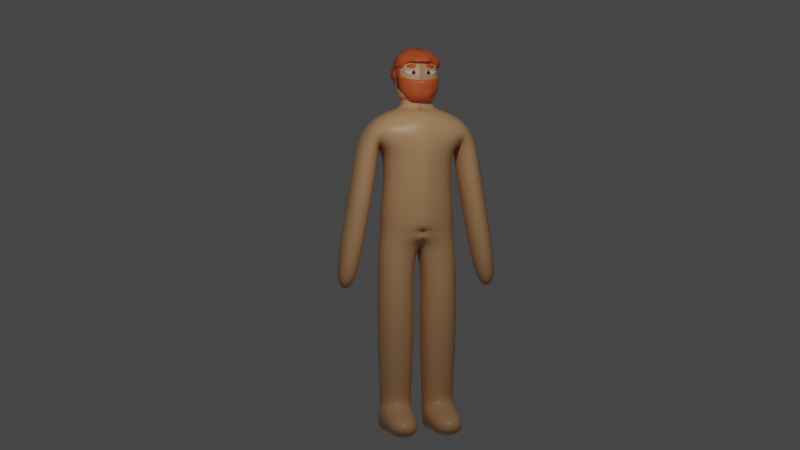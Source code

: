 # Source: Player.blend  (saved by Blender 2.92.14; exported with 4.5.12 LTS)
import bpy
from mathutils import Matrix  # noqa: F401  (used for matrix-valued properties, if any)

bpy.ops.wm.read_factory_settings(use_empty=True)
scene = bpy.context.scene
scene.name = 'Scene'

# ---- collections
col_collection = bpy.data.collections.new('Collection'); scene.collection.children.link(col_collection)

# ---- materials (node trees are filled in below, after node groups)
mat_material = bpy.data.materials.new('Material')
mat_material.alpha_threshold = 0.0
mat_material.use_transparent_shadow = False
mat_material.line_color = (0.0, 0.0, 0.0, 1.0)
mat_material_001 = bpy.data.materials.new('Material.001')
mat_material_001.use_transparent_shadow = False
mat_material_002 = bpy.data.materials.new('Material.002')
mat_material_002.use_transparent_shadow = False

# ---- material node trees
mat_material.use_nodes = True; mat_material.node_tree.nodes.clear()
_N = mat_material.node_tree.nodes; _L = mat_material.node_tree.links
n0 = _N.new('ShaderNodeOutputMaterial'); n0.name = 'Material Output'; n0.location = (300, 300)
n1 = _N.new('ShaderNodeBsdfPrincipled'); n1.name = 'Principled BSDF'; n1.location = (10, 300)
n1.distribution = 'GGX'
n1.subsurface_method = 'BURLEY'
n1.inputs[0].default_value = (0.8, 0.4463, 0.2197, 1.0)
n1.inputs[2].default_value = 0.4
n1.inputs[3].default_value = 1.45
n1.inputs[27].default_value = (0.0, 0.0, 0.0, 1.0)
n1.inputs[28].default_value = 1.0
_L.new(n1.outputs[0], n0.inputs[0])
n0.is_active_output = True
mat_material_001.use_nodes = True; mat_material_001.node_tree.nodes.clear()
_N = mat_material_001.node_tree.nodes; _L = mat_material_001.node_tree.links
n0 = _N.new('ShaderNodeBsdfPrincipled'); n0.name = 'Principled BSDF'; n0.location = (10, 300)
n0.distribution = 'GGX'
n0.subsurface_method = 'BURLEY'
n0.inputs[0].default_value = (0.8, 0.1316, 0.03283, 1.0)
n0.inputs[3].default_value = 1.45
n0.inputs[27].default_value = (0.0, 0.0, 0.0, 1.0)
n0.inputs[28].default_value = 1.0
n1 = _N.new('ShaderNodeOutputMaterial'); n1.name = 'Material Output'; n1.location = (300, 300)
_L.new(n0.outputs[0], n1.inputs[0])
n1.is_active_output = True
mat_material_002.use_nodes = True; mat_material_002.node_tree.nodes.clear()
_N = mat_material_002.node_tree.nodes; _L = mat_material_002.node_tree.links
n0 = _N.new('ShaderNodeBsdfPrincipled'); n0.name = 'Principled BSDF'; n0.location = (10, 300)
n0.distribution = 'GGX'
n0.subsurface_method = 'BURLEY'
n0.inputs[0].default_value = (0.0, 0.0, 0.0, 1.0)
n0.inputs[3].default_value = 1.45
n0.inputs[27].default_value = (0.0, 0.0, 0.0, 1.0)
n0.inputs[28].default_value = 1.0
n1 = _N.new('ShaderNodeOutputMaterial'); n1.name = 'Material Output'; n1.location = (300, 300)
_L.new(n0.outputs[0], n1.inputs[0])
n1.is_active_output = True

# ---- world
world_world = bpy.data.worlds.new('World'); scene.world = world_world
world_world.use_nodes = True; world_world.node_tree.nodes.clear()
_N = world_world.node_tree.nodes; _L = world_world.node_tree.links
n0 = _N.new('ShaderNodeOutputWorld'); n0.name = 'World Output'; n0.location = (300, 300)
n1 = _N.new('ShaderNodeBackground'); n1.name = 'Background'; n1.location = (10, 300)
n1.inputs[0].default_value = (0.05088, 0.05088, 0.05088, 1.0)
_L.new(n1.outputs[0], n0.inputs[0])
n0.is_active_output = True
world_world.color = (0.05088, 0.05088, 0.05088)
world_world.use_sun_shadow = False
world_world.sun_shadow_jitter_overblur = 0.0

# ---- cameras
cam_camera = bpy.data.cameras.new('Camera')
cam_camera.clip_end = 100.0
cam_camera.ortho_scale = 7.314

# ---- lights
light_light = bpy.data.lights.new('Light', 'POINT')
light_light.transmission_factor = 0.0
light_light.energy = 1000.0
light_light.shadow_soft_size = 0.1
light_light.shadow_maximum_resolution = 0.006
light_light.use_absolute_resolution = True

# ---- meshes
me_cube = bpy.data.meshes.new('Cube')
me_cube.from_pydata([(0.7708, 0.7283, 1.14), (0.7013, 0.6667, 0.1091), (0.807, -0.7283, 1.153), (0.7495, -0.6667, 0.1558), (-0.6108, 0.6667, 1.054), (-0.7282, 0.6667, 0.1144), (-0.4217, -0.6667, 1.054), (-0.5391, -0.6667, 0.1144), (-0.4354, 0.6232, -0.7309), (-0.3976, -0.6232, -0.7309), (0.7766, 0.6232, -0.7486), (0.7895, -0.6232, -0.7502), (0.8862, -0.6808, 2.017), (-0.2768, -0.6007, 1.982), (0.8748, 0.6808, 2.018), (-0.3143, 0.6007, 1.982), (1.044, 0.4465, 1.293), (1.045, -0.4465, 1.293), (1.482, 0.4465, 1.455), (1.482, -0.4465, 1.454), (1.325, 0.4025, -0.5298), (1.325, -0.4025, -0.5298), (1.792, 0.4025, -0.4475), (1.792, -0.4025, -0.4475), (1.671, 0.3019, -2.15), (1.671, -0.3018, -2.15), (2.021, 0.3019, -2.088), (2.021, -0.3018, -2.088), (0.8932, 0.4493, -1.267), (0.8921, -0.4867, -1.27), (0.1906, 0.4094, -2.961), (0.1906, -0.5533, -2.961), (0.9305, 0.4094, -2.957), (0.9305, -0.5533, -2.957), (0.2273, 0.4201, -4.923), (0.2273, -0.4289, -4.923), (0.8828, 0.4201, -4.89), (0.8828, -0.4289, -4.89), (0.2481, 0.4227, -5.444), (0.2026, -0.5883, -5.413), (0.8744, 0.4227, -5.413), (0.9166, -0.5883, -5.378), (0.2717, 0.4227, -5.918), (0.2295, -0.5883, -5.953), (0.898, 0.4227, -5.887), (0.9435, -0.5883, -5.918), (0.3559, 0.3213, -6.033), (0.3559, -0.287, -6.033), (0.8257, 0.3213, -6.009), (0.8256, -0.287, -6.009), (0.3293, -1.486, -5.5), (0.799, -1.486, -5.476), (0.3471, -1.486, -5.855), (0.8168, -1.486, -5.831), (0.4673, -0.3368, 2.231), (0.4698, 0.3368, 2.231), (0.3662, -0.2708, 2.419), (0.3668, 0.2708, 2.419), (0.3879, -0.3088, 2.478), (0.3907, 0.3112, 2.476), (0.4728, -0.4605, 2.752), (0.4837, 0.4775, 2.745), (0.4213, -0.3683, 3.576), (0.4254, 0.4049, 3.573), (-0.8841, -2.375e-08, 0.1144), (0.6746, 0.674, 0.6159), (-0.4899, -0.6667, 0.5767), (0.7423, -0.674, 0.6552), (-0.7073, 0.6667, 0.5767), (0.9207, -2.078e-08, 1.042), (-0.7491, -2.375e-08, 1.054), (0.9438, -7.446e-09, 0.1655), (-0.6335, -5.59e-09, -0.7309), (1.006, 1.215e-08, -0.7828), (-0.5246, -0.6612, -0.3615), (0.7854, -0.6612, -0.3765), (-0.638, 0.6612, -0.3615), (0.7422, 0.6612, -0.3725), (1.013, 8.382e-09, 2.087), (-0.4804, 4.773e-09, 1.982), (-0.4761, 0.6584, 1.571), (0.778, 0.887, 1.621), (0.8144, -0.887, 1.622), (-0.3627, -0.6584, 1.571), (0.9315, -1.367e-09, 1.265), (1.571, 6.579e-08, 1.461), (1.268, 0.6139, 1.378), (1.268, -0.6139, 1.378), (1.179, -0.5421, 1.861), (1.177, 0.5421, 1.861), (1.001, -0.5461, 1.359), (1.001, 0.5461, 1.355), (1.237, 2.383e-07, -0.5453), (1.879, 3.2e-07, -0.432), (1.558, 0.5534, -0.4886), (1.558, -0.5534, -0.4886), (1.611, 0.408, 0.5991), (1.137, 0.408, 0.5156), (1.137, -0.408, 0.5156), (1.611, -0.408, 0.5991), (1.653, 4.897e-07, -2.276), (2.08, 5.345e-07, -2.2), (1.867, 0.368, -2.238), (1.867, -0.368, -2.238), (1.515, -0.3852, -1.547), (1.962, -0.3852, -1.468), (1.962, 0.3852, -1.468), (1.515, 0.3852, -1.547), (0.534, 0.6248, -1.222), (0.5337, -0.6622, -1.222), (1.028, -0.01871, -1.3), (0.8233, -0.5408, -0.9502), (0.8206, 0.5361, -0.9487), (0.05189, -0.07197, -2.962), (0.5605, 0.5899, -2.959), (0.5605, -0.7338, -2.959), (1.069, -0.07197, -2.956), (0.2195, 0.412, -1.909), (0.2184, -0.5189, -1.909), (0.9211, -0.5189, -1.97), (0.9211, 0.412, -1.97), (0.1044, -0.004423, -4.929), (0.5551, 0.5793, -4.907), (0.5551, -0.5881, -4.907), (1.006, -0.004423, -4.884), (0.9103, -0.5052, -4.042), (0.9103, 0.4148, -4.042), (0.2004, 0.4148, -4.073), (0.2004, -0.5052, -4.073), (0.1225, -0.003684, -5.447), (0.5612, 0.5748, -5.429), (0.5562, -0.748, -5.328), (0.9996, -0.003684, -5.403), (0.236, -0.4143, -5.285), (0.8754, -0.4143, -5.253), (0.241, 0.4224, -5.29), (0.871, 0.4224, -5.259), (0.1465, -0.003684, -5.928), (0.5849, 0.5748, -5.902), (0.5899, -0.748, -6.003), (1.024, -0.003684, -5.884), (1.02, -0.5874, -5.643), (0.8862, 0.4227, -5.65), (0.2599, 0.4227, -5.681), (0.1266, -0.5874, -5.688), (0.3045, 0.01714, -6.035), (0.5908, 0.388, -6.021), (0.5908, -0.3537, -6.021), (0.8771, 0.01714, -6.006), (0.8898, 0.4053, -5.991), (0.2903, 0.4053, -6.021), (0.2859, -0.3919, -6.027), (0.8948, -0.3919, -5.997), (0.5622, -1.551, -5.449), (0.5839, -1.551, -5.882), (0.8594, -1.551, -5.651), (0.2867, -1.551, -5.68), (0.866, -1.154, -5.42), (0.889, -1.154, -5.881), (0.2801, -1.154, -5.911), (0.2571, -1.154, -5.45), (0.5529, -4.139e-09, 2.229), (0.6543, 0.4783, 2.174), (0.6551, -0.4783, 2.173), (0.4235, -4.773e-09, 2.419), (0.3744, -0.2791, 2.323), (0.3751, 0.2791, 2.323), (0.4538, 0.003043, 2.477), (0.3698, 0.2759, 2.462), (0.3691, -0.2756, 2.462), (0.5745, 0.01583, 2.751), (0.4382, 0.3925, 2.523), (0.4304, -0.3846, 2.528), (0.4697, 0.02076, 3.652), (0.4789, -0.4714, 3.211), (0.4868, 0.5001, 3.206), (-0.8438, 1.688e-09, 0.5767), (0.9176, -1.796e-08, 0.6527), (0.9971, -0.002338, -0.9778), (-0.8238, -5.355e-09, -0.3615), (1.018, 9.828e-09, -0.3994), (-0.6358, 5.719e-09, 1.571), (1.2, 9.418e-09, 1.955), (1.374, 0.561, 0.5574), (1.087, -0.7398, 1.615), (0.9857, -1.458e-08, 1.253), (1.082, 0.7398, 1.614), (1.74, -0.5301, -1.519), (1.049, 1.06e-07, 0.5), (1.374, -0.561, 0.5574), (1.699, 1.712e-07, 0.6147), (1.911, 5.533e-07, -2.487), (2.048, 4.542e-07, -1.465), (1.74, 0.5301, -1.519), (1.433, 3.811e-07, -1.574), (0.08761, -0.05343, -1.9), (0.3367, 0.7381, -0.914), (0.3423, -0.7428, -0.9123), (-0.3149, -0.002338, -0.9287), (1.043, -0.04521, -4.036), (1.055, -0.05343, -1.982), (0.5763, 0.5866, -1.937), (0.5732, -0.6934, -1.937), (0.5554, -0.5714, -5.263), (0.5554, 0.5873, -4.058), (0.5554, -0.6777, -4.058), (0.06725, -0.04521, -4.079), (1.019, -0.007765, -5.643), (0.1217, 0.01027, -5.295), (0.9902, 0.01027, -5.252), (0.556, 0.5754, -5.275), (0.59, 0.5513, -6.006), (0.5731, 0.5748, -5.666), (0.9879, -1.156, -5.645), (0.1271, -0.007765, -5.688), (0.5908, 0.01714, -6.021), (0.5906, -0.542, -6.018), (0.1765, 0.01297, -6.028), (1.004, 0.01297, -5.986), (0.5731, -1.688, -5.666), (0.5887, -1.173, -5.979), (0.1582, -1.156, -5.686), (0.5574, -1.173, -5.352), (0.7764, -6.978e-09, 2.171), (-0.2689, 6.65e-09, 2.16), (0.4348, 8.004e-10, 2.323), (0.4273, 0.0003804, 2.462), (0.5143, 0.009206, 2.527), (0.5835, 0.01965, 3.218), (-0.7708, 0.7283, 1.14), (-0.7013, 0.6667, 0.1091), (-0.807, -0.7283, 1.153), (-0.7495, -0.6667, 0.1558), (0.6108, 0.6667, 1.054), (0.7282, 0.6667, 0.1144), (0.4217, -0.6667, 1.054), (0.5391, -0.6667, 0.1144), (0.4354, 0.6232, -0.7309), (0.3976, -0.6232, -0.7309), (-0.7766, 0.6232, -0.7486), (-0.7895, -0.6232, -0.7502), (-0.8862, -0.6808, 2.017), (0.2768, -0.6007, 1.982), (-0.8748, 0.6808, 2.018), (0.3143, 0.6007, 1.982), (-1.044, 0.4465, 1.293), (-1.045, -0.4465, 1.293), (-1.482, 0.4465, 1.455), (-1.482, -0.4465, 1.454), (-1.325, 0.4025, -0.5298), (-1.325, -0.4025, -0.5298), (-1.792, 0.4025, -0.4475), (-1.792, -0.4025, -0.4475), (-1.671, 0.3019, -2.15), (-1.671, -0.3018, -2.15), (-2.021, 0.3019, -2.088), (-2.021, -0.3018, -2.088), (0.0, 0.4493, -1.251), (0.0, -0.4867, -1.205), (-0.8932, 0.4493, -1.267), (-0.8921, -0.4867, -1.27), (-0.1906, 0.4094, -2.961), (-0.1906, -0.5533, -2.961), (-0.9305, 0.4094, -2.957), (-0.9305, -0.5533, -2.957), (-0.2273, 0.4201, -4.923), (-0.2273, -0.4289, -4.923), (-0.8828, 0.4201, -4.89), (-0.8828, -0.4289, -4.89), (-0.2481, 0.4227, -5.444), (-0.2026, -0.5883, -5.413), (-0.8744, 0.4227, -5.413), (-0.9166, -0.5883, -5.378), (-0.2717, 0.4227, -5.918), (-0.2295, -0.5883, -5.953), (-0.898, 0.4227, -5.887), (-0.9435, -0.5883, -5.918), (-0.3559, 0.3213, -6.033), (-0.3559, -0.287, -6.033), (-0.8257, 0.3213, -6.009), (-0.8256, -0.287, -6.009), (-0.3293, -1.486, -5.5), (-0.799, -1.486, -5.476), (-0.3471, -1.486, -5.855), (-0.8168, -1.486, -5.831), (-0.4673, -0.3368, 2.231), (0.0, -0.3368, 2.226), (-0.4698, 0.3368, 2.231), (0.0, 0.3368, 2.226), (-0.3662, -0.2708, 2.419), (0.0, -0.2708, 2.419), (-0.3668, 0.2708, 2.419), (0.0, 0.2708, 2.419), (-0.3879, -0.3088, 2.478), (0.0, -0.3136, 2.476), (-0.3907, 0.3112, 2.476), (0.0, 0.2966, 2.471), (-0.4728, -0.4605, 2.752), (0.0, -0.48, 2.745), (-0.4837, 0.4775, 2.745), (0.0, 0.4191, 2.724), (-0.4213, -0.3683, 3.576), (0.0, -0.3757, 3.573), (-0.4254, 0.4049, 3.573), (0.0, 0.383, 3.565), (0.8841, -2.375e-08, 0.1144), (0.0, 0.9167, 0.1144), (-0.6746, 0.674, 0.6159), (0.4899, -0.6667, 0.5767), (-0.7423, -0.674, 0.6552), (0.7073, 0.6667, 0.5767), (0.0, -0.9296, 1.054), (-0.9207, -2.078e-08, 1.042), (0.0, -0.9167, 0.1144), (0.7491, -2.375e-08, 1.054), (0.0, 0.9296, 1.054), (-0.9438, -7.446e-09, 0.1655), (0.6335, -5.59e-09, -0.7309), (0.0, 0.8568, -0.729), (7.262e-10, -0.8958, -0.7223), (-1.006, 1.215e-08, -0.7828), (0.5246, -0.6612, -0.3615), (-0.7854, -0.6612, -0.3765), (0.638, 0.6612, -0.3615), (-0.7422, 0.6612, -0.3725), (0.0, -0.8411, 1.986), (-1.013, 8.382e-09, 2.087), (0.4804, 4.773e-09, 1.982), (0.0, 0.8411, 1.986), (0.4761, 0.6584, 1.571), (-0.778, 0.887, 1.621), (-0.8144, -0.887, 1.622), (0.3627, -0.6584, 1.571), (-0.9315, -1.367e-09, 1.265), (-1.571, 6.579e-08, 1.461), (-1.268, 0.6139, 1.378), (-1.268, -0.6139, 1.378), (-1.179, -0.5421, 1.861), (-1.177, 0.5421, 1.861), (-1.001, -0.5461, 1.359), (-1.001, 0.5461, 1.355), (-1.237, 2.383e-07, -0.5453), (-1.879, 3.2e-07, -0.432), (-1.558, 0.5534, -0.4886), (-1.558, -0.5534, -0.4886), (-1.611, 0.408, 0.5991), (-1.137, 0.408, 0.5156), (-1.137, -0.408, 0.5156), (-1.611, -0.408, 0.5991), (-1.653, 4.897e-07, -2.276), (-2.08, 5.345e-07, -2.2), (-1.867, 0.368, -2.238), (-1.867, -0.368, -2.238), (-1.515, -0.3852, -1.547), (-1.962, -0.3852, -1.468), (-1.962, 0.3852, -1.468), (-1.515, 0.3852, -1.547), (0.0, -0.01871, -1.258), (-0.534, 0.6248, -1.222), (-0.5337, -0.6622, -1.222), (-1.028, -0.01871, -1.3), (-0.8233, -0.5408, -0.9502), (-0.8206, 0.5361, -0.9487), (0.0, 0.5361, -0.9262), (4.862e-10, -0.8309, -0.9572), (-0.05189, -0.07197, -2.962), (-0.5605, 0.5899, -2.959), (-0.5605, -0.7338, -2.959), (-1.069, -0.07197, -2.956), (-0.2195, 0.412, -1.909), (-0.2184, -0.5189, -1.909), (-0.9211, -0.5189, -1.97), (-0.9211, 0.412, -1.97), (-0.1044, -0.004423, -4.929), (-0.5551, 0.5793, -4.907), (-0.5551, -0.5881, -4.907), (-1.006, -0.004423, -4.884), (-0.9103, -0.5052, -4.042), (-0.9103, 0.4148, -4.042), (-0.2004, 0.4148, -4.073), (-0.2004, -0.5052, -4.073), (-0.1225, -0.003684, -5.447), (-0.5612, 0.5748, -5.429), (-0.5562, -0.748, -5.328), (-0.9996, -0.003684, -5.403), (-0.236, -0.4143, -5.285), (-0.8754, -0.4143, -5.253), (-0.241, 0.4224, -5.29), (-0.871, 0.4224, -5.259), (-0.1465, -0.003684, -5.928), (-0.5849, 0.5748, -5.902), (-0.5899, -0.748, -6.003), (-1.024, -0.003684, -5.884), (-1.02, -0.5874, -5.643), (-0.8862, 0.4227, -5.65), (-0.2599, 0.4227, -5.681), (-0.1266, -0.5874, -5.688), (-0.3045, 0.01714, -6.035), (-0.5908, 0.388, -6.021), (-0.5908, -0.3537, -6.021), (-0.8771, 0.01714, -6.006), (-0.8898, 0.4053, -5.991), (-0.2903, 0.4053, -6.021), (-0.2859, -0.3919, -6.027), (-0.8948, -0.3919, -5.997), (-0.5622, -1.551, -5.449), (-0.5839, -1.551, -5.882), (-0.8594, -1.551, -5.651), (-0.2867, -1.551, -5.68), (-0.866, -1.154, -5.42), (-0.889, -1.154, -5.881), (-0.2801, -1.154, -5.911), (-0.2571, -1.154, -5.45), (0.0, -0.4631, 2.226), (-0.5529, -4.139e-09, 2.229), (0.0, 4.773e-09, 2.226), (0.0, 0.4631, 2.226), (0.0, 0.4687, 2.16), (-0.6543, 0.4783, 2.174), (-0.6551, -0.4783, 2.173), (0.0, -0.4687, 2.16), (0.0, -0.3724, 2.419), (-0.4235, -4.773e-09, 2.419), (0.0, 4.773e-09, 2.419), (0.0, 0.3724, 2.419), (0.0, -0.2791, 2.323), (0.0, 0.2791, 2.323), (-0.3744, -0.2791, 2.323), (-0.3751, 0.2791, 2.323), (0.0, -0.4265, 2.477), (-0.4538, 0.003043, 2.477), (0.0, -0.01035, 2.473), (0.0, 0.4192, 2.473), (0.0, 0.2741, 2.461), (-0.3698, 0.2759, 2.462), (-0.3691, -0.2756, 2.462), (0.0, -0.2762, 2.462), (0.0, -0.6425, 2.751), (-0.5745, 0.01583, 2.751), (0.0, -0.03774, 2.732), (0.0, 0.6206, 2.732), (0.0, 0.3505, 2.507), (-0.4382, 0.3925, 2.523), (-0.4304, -0.3846, 2.528), (0.0, -0.3986, 2.523), (0.0, -0.455, 3.652), (-0.4697, 0.02076, 3.652), (0.0, 0.005951, 3.646), (0.0, 0.4817, 3.646), (0.0, -0.4856, 3.206), (0.0, 0.4569, 3.19), (-0.4789, -0.4714, 3.211), (-0.4868, 0.5001, 3.206), (0.0, 0.9318, 1.572), (0.0, -0.9185, 0.5767), (0.8438, 1.688e-09, 0.5767), (0.0, -0.9092, -0.3587), (-0.9176, -1.796e-08, 0.6527), (0.0, 0.9185, 0.5767), (-0.9971, -0.002338, -0.9778), (0.8238, -5.355e-09, -0.3615), (-1.018, 9.828e-09, -0.3994), (0.0, 0.9092, -0.3615), (0.0, 0.6469, 2.161), (0.0, -0.9318, 1.572), (0.6358, 5.719e-09, 1.571), (-1.2, 9.418e-09, 1.955), (-1.374, 0.561, 0.5574), (-1.087, -0.7398, 1.615), (-0.9857, -1.458e-08, 1.253), (-1.082, 0.7398, 1.614), (-1.74, -0.5301, -1.519), (-1.049, 1.06e-07, 0.5), (-1.374, -0.561, 0.5574), (-1.699, 1.712e-07, 0.6147), (-1.911, 5.533e-07, -2.487), (-2.048, 4.542e-07, -1.465), (-1.74, 0.5301, -1.519), (-1.433, 3.811e-07, -1.574), (-0.08761, -0.05343, -1.9), (-0.3367, 0.7381, -0.914), (-0.3423, -0.7428, -0.9123), (0.3149, -0.002338, -0.9287), (-1.043, -0.04521, -4.036), (-1.055, -0.05343, -1.982), (-0.5763, 0.5866, -1.937), (-0.5732, -0.6934, -1.937), (-0.5554, -0.5714, -5.263), (-0.5554, 0.5873, -4.058), (-0.5554, -0.6777, -4.058), (-0.06725, -0.04521, -4.079), (-1.019, -0.007765, -5.643), (-0.1217, 0.01027, -5.295), (-0.9902, 0.01027, -5.252), (-0.556, 0.5754, -5.275), (-0.59, 0.5513, -6.006), (-0.5731, 0.5748, -5.666), (-0.9879, -1.156, -5.645), (-0.1271, -0.007765, -5.688), (-0.5908, 0.01714, -6.021), (-0.5906, -0.542, -6.018), (-0.1765, 0.01297, -6.028), (-1.004, 0.01297, -5.986), (-0.5731, -1.688, -5.666), (-0.5887, -1.173, -5.979), (-0.1582, -1.156, -5.686), (-0.5574, -1.173, -5.352), (0.0, -8.004e-10, 2.323), (-0.7764, -6.978e-09, 2.171), (0.2689, 6.65e-09, 2.16), (0.0, -0.6469, 2.161), (0.0, 0.3782, 2.462), (0.0, -0.3837, 2.323), (0.0, 0.3837, 2.323), (-0.4348, 8.004e-10, 2.323), (0.0, 0.5146, 2.513), (-0.4273, 0.0003804, 2.462), (0.0, -0.001293, 2.462), (0.0, -0.3792, 2.462), (0.0, -0.01921, 3.204), (-0.5143, 0.009206, 2.527), (0.0, -0.02929, 2.513), (0.0, -0.5347, 2.527), (0.0, 0.0184, 3.811), (0.0, -0.6586, 3.218), (0.0, 0.659, 3.204), (-0.5835, 0.01965, 3.218)], [], [(0, 315, 453, 81), (315, 4, 80, 453), (453, 80, 15, 328), (81, 453, 328, 14), (3, 67, 454, 313), (67, 2, 311, 454), (454, 311, 6, 66), (313, 454, 66, 7), (7, 66, 176, 64), (66, 6, 70, 176), (176, 70, 4, 68), (64, 176, 68, 5), (3, 313, 456, 75), (313, 7, 74, 456), (456, 74, 9, 319), (75, 456, 319, 11), (1, 65, 177, 71), (65, 0, 69, 177), (177, 69, 2, 67), (71, 177, 67, 3), (5, 68, 458, 306), (68, 4, 315, 458), (458, 315, 0, 65), (306, 458, 65, 1), (10, 73, 178, 112), (73, 11, 111, 178), (178, 111, 29, 110), (112, 178, 110, 28), (7, 64, 179, 74), (64, 5, 76, 179), (179, 76, 8, 72), (74, 179, 72, 9), (1, 71, 180, 77), (71, 3, 75, 180), (180, 75, 11, 73), (77, 180, 73, 10), (5, 306, 462, 76), (306, 1, 77, 462), (462, 77, 10, 318), (76, 462, 318, 8), (14, 328, 463, 162), (328, 15, 417, 463), (162, 463, 416, 55), (6, 311, 464, 83), (311, 2, 82, 464), (464, 82, 12, 325), (83, 464, 325, 13), (4, 70, 181, 80), (70, 6, 83, 181), (181, 83, 13, 79), (80, 181, 79, 15), (14, 78, 182, 89), (78, 12, 88, 182), (182, 88, 19, 85), (89, 182, 85, 18), (16, 86, 183, 97), (86, 18, 96, 183), (183, 96, 22, 94), (97, 183, 94, 20), (12, 82, 184, 88), (82, 2, 90, 184), (184, 90, 17, 87), (88, 184, 87, 19), (2, 69, 185, 90), (69, 0, 91, 185), (185, 91, 16, 84), (90, 185, 84, 17), (0, 81, 186, 91), (81, 14, 89, 186), (186, 89, 18, 86), (91, 186, 86, 16), (23, 95, 187, 105), (95, 21, 104, 187), (187, 104, 25, 103), (105, 187, 103, 27), (17, 84, 188, 98), (84, 16, 97, 188), (188, 97, 20, 92), (98, 188, 92, 21), (19, 87, 189, 99), (87, 17, 98, 189), (189, 98, 21, 95), (99, 189, 95, 23), (18, 85, 190, 96), (85, 19, 99, 190), (190, 99, 23, 93), (96, 190, 93, 22), (25, 100, 191, 103), (100, 24, 102, 191), (191, 102, 26, 101), (103, 191, 101, 27), (22, 93, 192, 106), (93, 23, 105, 192), (192, 105, 27, 101), (106, 192, 101, 26), (20, 94, 193, 107), (94, 22, 106, 193), (193, 106, 26, 102), (107, 193, 102, 24), (21, 92, 194, 104), (92, 20, 107, 194), (194, 107, 24, 100), (104, 194, 100, 25), (258, 357, 195, 118), (357, 257, 117, 195), (195, 117, 30, 113), (118, 195, 113, 31), (8, 318, 196, 363), (318, 10, 112, 196), (196, 112, 28, 108), (363, 196, 108, 257), (11, 319, 197, 111), (319, 9, 364, 197), (197, 364, 258, 109), (111, 197, 109, 29), (9, 72, 198, 364), (72, 8, 363, 198), (198, 363, 257, 357), (364, 198, 357, 258), (32, 116, 199, 126), (116, 33, 125, 199), (199, 125, 37, 124), (126, 199, 124, 36), (28, 110, 200, 120), (110, 29, 119, 200), (200, 119, 33, 116), (120, 200, 116, 32), (257, 108, 201, 117), (108, 28, 120, 201), (201, 120, 32, 114), (117, 201, 114, 30), (29, 109, 202, 119), (109, 258, 118, 202), (202, 118, 31, 115), (119, 202, 115, 33), (37, 123, 203, 134), (123, 35, 133, 203), (203, 133, 39, 131), (134, 203, 131, 41), (30, 114, 204, 127), (114, 32, 126, 204), (204, 126, 36, 122), (127, 204, 122, 34), (33, 115, 205, 125), (115, 31, 128, 205), (205, 128, 35, 123), (125, 205, 123, 37), (31, 113, 206, 128), (113, 30, 127, 206), (206, 127, 34, 121), (128, 206, 121, 35), (40, 132, 207, 142), (132, 41, 141, 207), (207, 141, 45, 140), (142, 207, 140, 44), (35, 121, 208, 133), (121, 34, 135, 208), (208, 135, 38, 129), (133, 208, 129, 39), (36, 124, 209, 136), (124, 37, 134, 209), (209, 134, 41, 132), (136, 209, 132, 40), (34, 122, 210, 135), (122, 36, 136, 210), (210, 136, 40, 130), (135, 210, 130, 38), (42, 138, 211, 150), (138, 44, 149, 211), (211, 149, 48, 146), (150, 211, 146, 46), (38, 130, 212, 143), (130, 40, 142, 212), (212, 142, 44, 138), (143, 212, 138, 42), (45, 141, 213, 158), (141, 41, 157, 213), (213, 157, 51, 155), (158, 213, 155, 53), (39, 129, 214, 144), (129, 38, 143, 214), (214, 143, 42, 137), (144, 214, 137, 43), (46, 146, 215, 145), (146, 48, 148, 215), (215, 148, 49, 147), (145, 215, 147, 47), (45, 139, 216, 152), (139, 43, 151, 216), (216, 151, 47, 147), (152, 216, 147, 49), (43, 137, 217, 151), (137, 42, 150, 217), (217, 150, 46, 145), (151, 217, 145, 47), (44, 140, 218, 149), (140, 45, 152, 218), (218, 152, 49, 148), (149, 218, 148, 48), (51, 153, 219, 155), (153, 50, 156, 219), (219, 156, 52, 154), (155, 219, 154, 53), (43, 139, 220, 159), (139, 45, 158, 220), (220, 158, 53, 154), (159, 220, 154, 52), (39, 144, 221, 160), (144, 43, 159, 221), (221, 159, 52, 156), (160, 221, 156, 50), (41, 131, 222, 157), (131, 39, 160, 222), (222, 160, 50, 153), (157, 222, 153, 51), (12, 78, 223, 163), (78, 14, 162, 223), (223, 162, 55, 161), (163, 223, 161, 54), (15, 79, 224, 417), (79, 13, 420, 224), (224, 420, 286, 415), (417, 224, 415, 288), (13, 325, 510, 420), (325, 12, 163, 510), (510, 163, 54, 413), (57, 424, 511, 168), (168, 511, 432, 59), (413, 54, 165, 512), (512, 165, 56, 421), (55, 416, 513, 166), (166, 513, 424, 57), (54, 161, 225, 165), (161, 55, 166, 225), (225, 166, 57, 164), (165, 225, 164, 56), (59, 432, 515, 171), (171, 515, 440, 61), (56, 164, 226, 169), (164, 57, 168, 226), (226, 168, 59, 167), (169, 226, 167, 58), (421, 56, 169, 518), (518, 169, 58, 429), (58, 167, 227, 172), (167, 59, 171, 227), (227, 171, 61, 170), (172, 227, 170, 60), (429, 58, 172, 522), (522, 172, 60, 437), (63, 448, 523, 173), (173, 523, 445, 62), (437, 60, 174, 524), (524, 174, 62, 445), (61, 440, 525, 175), (175, 525, 448, 63), (60, 170, 228, 174), (170, 61, 175, 228), (228, 175, 63, 173), (174, 228, 173, 62), (229, 330, 453, 315), (315, 453, 329, 233), (453, 328, 244, 329), (330, 243, 328, 453), (232, 313, 454, 309), (309, 454, 311, 231), (454, 308, 235, 311), (313, 236, 308, 454), (236, 305, 455, 308), (308, 455, 314, 235), (455, 310, 233, 314), (305, 234, 310, 455), (232, 322, 456, 313), (313, 456, 321, 236), (456, 319, 238, 321), (322, 240, 319, 456), (230, 316, 457, 307), (307, 457, 312, 229), (457, 309, 231, 312), (316, 232, 309, 457), (234, 306, 458, 310), (310, 458, 315, 233), (458, 307, 229, 315), (306, 230, 307, 458), (239, 362, 459, 320), (320, 459, 361, 240), (459, 360, 260, 361), (362, 259, 360, 459), (236, 321, 460, 305), (305, 460, 323, 234), (460, 317, 237, 323), (321, 238, 317, 460), (230, 324, 461, 316), (316, 461, 322, 232), (461, 320, 240, 322), (324, 239, 320, 461), (234, 323, 462, 306), (306, 462, 324, 230), (462, 318, 239, 324), (323, 237, 318, 462), (243, 418, 463, 328), (328, 463, 417, 244), (463, 416, 288, 417), (418, 287, 416, 463), (235, 332, 464, 311), (311, 464, 331, 231), (464, 325, 241, 331), (332, 242, 325, 464), (233, 329, 465, 314), (314, 465, 332, 235), (465, 327, 242, 332), (329, 244, 327, 465), (243, 338, 466, 326), (326, 466, 337, 241), (466, 334, 248, 337), (338, 247, 334, 466), (245, 346, 467, 335), (335, 467, 345, 247), (467, 343, 251, 345), (346, 249, 343, 467), (241, 337, 468, 331), (331, 468, 339, 231), (468, 336, 246, 339), (337, 248, 336, 468), (231, 339, 469, 312), (312, 469, 340, 229), (469, 333, 245, 340), (339, 246, 333, 469), (229, 340, 470, 330), (330, 470, 338, 243), (470, 335, 247, 338), (340, 245, 335, 470), (252, 354, 471, 344), (344, 471, 353, 250), (471, 352, 254, 353), (354, 256, 352, 471), (246, 347, 472, 333), (333, 472, 346, 245), (472, 341, 249, 346), (347, 250, 341, 472), (248, 348, 473, 336), (336, 473, 347, 246), (473, 344, 250, 347), (348, 252, 344, 473), (247, 345, 474, 334), (334, 474, 348, 248), (474, 342, 252, 348), (345, 251, 342, 474), (254, 352, 475, 349), (349, 475, 351, 253), (475, 350, 255, 351), (352, 256, 350, 475), (251, 355, 476, 342), (342, 476, 354, 252), (476, 350, 256, 354), (355, 255, 350, 476), (249, 356, 477, 343), (343, 477, 355, 251), (477, 351, 255, 355), (356, 253, 351, 477), (250, 353, 478, 341), (341, 478, 356, 249), (478, 349, 253, 356), (353, 254, 349, 478), (258, 370, 479, 357), (357, 479, 369, 257), (479, 365, 261, 369), (370, 262, 365, 479), (237, 363, 480, 318), (318, 480, 362, 239), (480, 358, 259, 362), (363, 257, 358, 480), (240, 361, 481, 319), (319, 481, 364, 238), (481, 359, 258, 364), (361, 260, 359, 481), (238, 364, 482, 317), (317, 482, 363, 237), (482, 357, 257, 363), (364, 258, 357, 482), (263, 378, 483, 368), (368, 483, 377, 264), (483, 376, 268, 377), (378, 267, 376, 483), (259, 372, 484, 360), (360, 484, 371, 260), (484, 368, 264, 371), (372, 263, 368, 484), (257, 369, 485, 358), (358, 485, 372, 259), (485, 366, 263, 372), (369, 261, 366, 485), (260, 371, 486, 359), (359, 486, 370, 258), (486, 367, 262, 370), (371, 264, 367, 486), (268, 386, 487, 375), (375, 487, 385, 266), (487, 383, 270, 385), (386, 272, 383, 487), (261, 379, 488, 366), (366, 488, 378, 263), (488, 374, 267, 378), (379, 265, 374, 488), (264, 377, 489, 367), (367, 489, 380, 262), (489, 375, 266, 380), (377, 268, 375, 489), (262, 380, 490, 365), (365, 490, 379, 261), (490, 373, 265, 379), (380, 266, 373, 490), (271, 394, 491, 384), (384, 491, 393, 272), (491, 392, 276, 393), (394, 275, 392, 491), (266, 385, 492, 373), (373, 492, 387, 265), (492, 381, 269, 387), (385, 270, 381, 492), (267, 388, 493, 376), (376, 493, 386, 268), (493, 384, 272, 386), (388, 271, 384, 493), (265, 387, 494, 374), (374, 494, 388, 267), (494, 382, 271, 388), (387, 269, 382, 494), (273, 402, 495, 390), (390, 495, 401, 275), (495, 398, 279, 401), (402, 277, 398, 495), (269, 395, 496, 382), (382, 496, 394, 271), (496, 390, 275, 394), (395, 273, 390, 496), (276, 410, 497, 393), (393, 497, 409, 272), (497, 407, 282, 409), (410, 284, 407, 497), (270, 396, 498, 381), (381, 498, 395, 269), (498, 389, 273, 395), (396, 274, 389, 498), (277, 397, 499, 398), (398, 499, 400, 279), (499, 399, 280, 400), (397, 278, 399, 499), (276, 404, 500, 391), (391, 500, 403, 274), (500, 399, 278, 403), (404, 280, 399, 500), (274, 403, 501, 389), (389, 501, 402, 273), (501, 397, 277, 402), (403, 278, 397, 501), (275, 401, 502, 392), (392, 502, 404, 276), (502, 400, 280, 404), (401, 279, 400, 502), (282, 407, 503, 405), (405, 503, 408, 281), (503, 406, 283, 408), (407, 284, 406, 503), (274, 411, 504, 391), (391, 504, 410, 276), (504, 406, 284, 410), (411, 283, 406, 504), (270, 412, 505, 396), (396, 505, 411, 274), (505, 408, 283, 411), (412, 281, 408, 505), (272, 409, 506, 383), (383, 506, 412, 270), (506, 405, 281, 412), (409, 282, 405, 506), (288, 426, 507, 415), (415, 507, 425, 286), (507, 423, 290, 425), (426, 292, 423, 507), (241, 419, 508, 326), (326, 508, 418, 243), (508, 414, 287, 418), (419, 285, 414, 508), (244, 417, 509, 327), (327, 509, 420, 242), (509, 415, 286, 420), (417, 288, 415, 509), (242, 420, 510, 325), (325, 510, 419, 241), (510, 413, 285, 419), (420, 286, 413, 510), (291, 434, 511, 424), (424, 511, 433, 292), (511, 432, 296, 433), (434, 295, 432, 511), (286, 425, 512, 413), (413, 512, 427, 285), (512, 421, 289, 427), (425, 290, 421, 512), (287, 428, 513, 416), (416, 513, 426, 288), (513, 424, 292, 426), (428, 291, 424, 513), (285, 427, 514, 414), (414, 514, 428, 287), (514, 422, 291, 428), (427, 289, 422, 514), (295, 442, 515, 432), (432, 515, 441, 296), (515, 440, 300, 441), (442, 299, 440, 515), (289, 435, 516, 422), (422, 516, 434, 291), (516, 430, 295, 434), (435, 293, 430, 516), (292, 433, 517, 423), (423, 517, 436, 290), (517, 431, 294, 436), (433, 296, 431, 517), (290, 436, 518, 421), (421, 518, 435, 289), (518, 429, 293, 435), (436, 294, 429, 518), (300, 450, 519, 439), (439, 519, 449, 298), (519, 447, 302, 449), (450, 304, 447, 519), (293, 443, 520, 430), (430, 520, 442, 295), (520, 438, 299, 442), (443, 297, 438, 520), (296, 441, 521, 431), (431, 521, 444, 294), (521, 439, 298, 444), (441, 300, 439, 521), (294, 444, 522, 429), (429, 522, 443, 293), (522, 437, 297, 443), (444, 298, 437, 522), (303, 446, 523, 448), (448, 523, 447, 304), (523, 445, 302, 447), (446, 301, 445, 523), (298, 449, 524, 437), (437, 524, 451, 297), (524, 445, 301, 451), (449, 302, 445, 524), (299, 452, 525, 440), (440, 525, 450, 300), (525, 448, 304, 450), (452, 303, 448, 525), (297, 451, 526, 438), (438, 526, 452, 299), (526, 446, 303, 452), (451, 301, 446, 526)])
me_cube.polygons.foreach_set('use_smooth', [True] * 556)
_uv = me_cube.uv_layers.new(name='UVMap')
_uv.uv.foreach_set('vector', [0.595, 0.5, 0.5846, 0.3741, 0.6201, 0.3715, 0.6219, 0.467, 0.5846, 0.3741, 0.5833, 0.25, 0.6198, 0.25, 0.6201, 0.3715, 0.6201, 0.3715, 0.6198, 0.25, 0.625, 0.25, 0.625, 0.3741, 0.6219, 0.467, 0.6201, 0.3715, 0.625, 0.3741, 0.625, 0.5, 0.4167, 0.75, 0.5013, 0.75, 0.5003, 0.875, 0.4167, 0.875, 0.5013, 0.75, 0.595, 0.75, 0.5846, 0.8759, 0.5003, 0.875, 0.5003, 0.875, 0.5846, 0.8759, 0.5833, 1.0, 0.5, 1.0, 0.4167, 0.875, 0.5003, 0.875, 0.5, 1.0, 0.4167, 1.0, 0.4167, 0.0, 0.5, 0.0, 0.5, 0.125, 0.4167, 0.125, 0.5, 0.0, 0.5833, 0.0, 0.5833, 0.125, 0.5, 0.125, 0.5, 0.125, 0.5833, 0.125, 0.5833, 0.25, 0.5, 0.25, 0.4167, 0.125, 0.5, 0.125, 0.5, 0.25, 0.4167, 0.25, 0.4167, 0.75, 0.4167, 0.875, 0.3802, 0.875, 0.3802, 0.75, 0.4167, 0.875, 0.4167, 1.0, 0.3802, 1.0, 0.3802, 0.875, 0.3802, 0.875, 0.3802, 1.0, 0.375, 1.0, 0.375, 0.875, 0.3802, 0.75, 0.3802, 0.875, 0.375, 0.875, 0.375, 0.75, 0.4167, 0.5, 0.5013, 0.5, 0.5006, 0.625, 0.4167, 0.625, 0.5013, 0.5, 0.595, 0.5, 0.5858, 0.625, 0.5006, 0.625, 0.5006, 0.625, 0.5858, 0.625, 0.595, 0.75, 0.5013, 0.75, 0.4167, 0.625, 0.5006, 0.625, 0.5013, 0.75, 0.4167, 0.75, 0.4167, 0.25, 0.5, 0.25, 0.5003, 0.375, 0.4167, 0.375, 0.5, 0.25, 0.5833, 0.25, 0.5846, 0.3741, 0.5003, 0.375, 0.5003, 0.375, 0.5846, 0.3741, 0.595, 0.5, 0.5013, 0.5, 0.4167, 0.375, 0.5003, 0.375, 0.5013, 0.5, 0.4167, 0.5, 0.375, 0.5, 0.375, 0.625, 0.375, 0.625, 0.375, 0.5, 0.375, 0.625, 0.375, 0.75, 0.375, 0.75, 0.375, 0.625, 0.375, 0.625, 0.375, 0.75, 0.375, 0.75, 0.375, 0.625, 0.375, 0.5, 0.375, 0.625, 0.375, 0.625, 0.375, 0.5, 0.4167, 0.0, 0.4167, 0.125, 0.3802, 0.125, 0.3802, 0.0, 0.4167, 0.125, 0.4167, 0.25, 0.3802, 0.25, 0.3802, 0.125, 0.3802, 0.125, 0.3802, 0.25, 0.375, 0.25, 0.375, 0.125, 0.3802, 0.0, 0.3802, 0.125, 0.375, 0.125, 0.375, 0.0, 0.4167, 0.5, 0.4167, 0.625, 0.3802, 0.625, 0.3802, 0.5, 0.4167, 0.625, 0.4167, 0.75, 0.3802, 0.75, 0.3802, 0.625, 0.3802, 0.625, 0.3802, 0.75, 0.375, 0.75, 0.375, 0.625, 0.3802, 0.5, 0.3802, 0.625, 0.375, 0.625, 0.375, 0.5, 0.4167, 0.25, 0.4167, 0.375, 0.3802, 0.375, 0.3802, 0.25, 0.4167, 0.375, 0.4167, 0.5, 0.3802, 0.5, 0.3802, 0.375, 0.3802, 0.375, 0.3802, 0.5, 0.375, 0.5, 0.375, 0.375, 0.3802, 0.25, 0.3802, 0.375, 0.375, 0.375, 0.375, 0.25, 0.625, 0.5, 0.625, 0.3741, 0.625, 0.375, 0.625, 0.5, 0.625, 0.3741, 0.625, 0.25, 0.625, 0.25, 0.625, 0.375, 0.625, 0.5, 0.625, 0.375, 0.625, 0.375, 0.625, 0.5, 0.5833, 1.0, 0.5846, 0.8759, 0.6201, 0.8785, 0.6198, 1.0, 0.5846, 0.8759, 0.595, 0.75, 0.6219, 0.783, 0.6201, 0.8785, 0.6201, 0.8785, 0.6219, 0.783, 0.625, 0.75, 0.625, 0.8759, 0.6198, 1.0, 0.6201, 0.8785, 0.625, 0.8759, 0.625, 1.0, 0.5833, 0.25, 0.5833, 0.125, 0.6198, 0.125, 0.6198, 0.25, 0.5833, 0.125, 0.5833, 0.0, 0.6198, 0.0, 0.6198, 0.125, 0.6198, 0.125, 0.6198, 0.0, 0.625, 0.0, 0.625, 0.125, 0.6198, 0.25, 0.6198, 0.125, 0.625, 0.125, 0.625, 0.25, 0.625, 0.5, 0.625, 0.625, 0.625, 0.625, 0.625, 0.5373, 0.625, 0.625, 0.625, 0.75, 0.625, 0.7127, 0.625, 0.625, 0.625, 0.625, 0.625, 0.7127, 0.625, 0.7083, 0.625, 0.625, 0.625, 0.5373, 0.625, 0.625, 0.625, 0.625, 0.625, 0.5417, 0.625, 0.5417, 0.625, 0.5104, 0.625, 0.5104, 0.625, 0.5417, 0.625, 0.5104, 0.625, 0.5417, 0.625, 0.5417, 0.625, 0.5104, 0.625, 0.5104, 0.625, 0.5417, 0.625, 0.5417, 0.625, 0.5104, 0.625, 0.5417, 0.625, 0.5104, 0.625, 0.5104, 0.625, 0.5417, 0.625, 0.75, 0.6219, 0.783, 0.6244, 0.7448, 0.625, 0.7127, 0.6219, 0.783, 0.595, 0.75, 0.6219, 0.7127, 0.6244, 0.7448, 0.6244, 0.7448, 0.6219, 0.7127, 0.625, 0.7083, 0.625, 0.7396, 0.625, 0.7127, 0.6244, 0.7448, 0.625, 0.7396, 0.625, 0.7083, 0.595, 0.75, 0.5858, 0.625, 0.6204, 0.625, 0.6219, 0.7127, 0.5858, 0.625, 0.595, 0.5, 0.6219, 0.5373, 0.6204, 0.625, 0.6204, 0.625, 0.6219, 0.5373, 0.625, 0.5417, 0.625, 0.625, 0.6219, 0.7127, 0.6204, 0.625, 0.625, 0.625, 0.625, 0.7083, 0.595, 0.5, 0.6219, 0.467, 0.6244, 0.5052, 0.6219, 0.5373, 0.6219, 0.467, 0.625, 0.5, 0.625, 0.5373, 0.6244, 0.5052, 0.6244, 0.5052, 0.625, 0.5373, 0.625, 0.5417, 0.625, 0.5104, 0.6219, 0.5373, 0.6244, 0.5052, 0.625, 0.5104, 0.625, 0.5417, 0.625, 0.7083, 0.625, 0.7396, 0.625, 0.7348, 0.625, 0.7048, 0.625, 0.7396, 0.625, 0.7083, 0.625, 0.7048, 0.625, 0.7348, 0.625, 0.7348, 0.625, 0.7048, 0.625, 0.6875, 0.625, 0.7012, 0.625, 0.7048, 0.625, 0.7348, 0.625, 0.7012, 0.625, 0.6875, 0.625, 0.7083, 0.625, 0.625, 0.625, 0.625, 0.625, 0.7083, 0.625, 0.625, 0.625, 0.5417, 0.625, 0.5417, 0.625, 0.625, 0.625, 0.625, 0.625, 0.5417, 0.625, 0.5417, 0.625, 0.625, 0.625, 0.7083, 0.625, 0.625, 0.625, 0.625, 0.625, 0.7083, 0.625, 0.7083, 0.625, 0.7396, 0.625, 0.7396, 0.625, 0.7083, 0.625, 0.7396, 0.625, 0.7083, 0.625, 0.7083, 0.625, 0.7396, 0.625, 0.7396, 0.625, 0.7083, 0.625, 0.7083, 0.625, 0.7396, 0.625, 0.7083, 0.625, 0.7396, 0.625, 0.7396, 0.625, 0.7083, 0.625, 0.5417, 0.625, 0.625, 0.625, 0.625, 0.625, 0.5417, 0.625, 0.625, 0.625, 0.7083, 0.625, 0.7083, 0.625, 0.625, 0.625, 0.625, 0.625, 0.7083, 0.625, 0.7083, 0.625, 0.625, 0.625, 0.5417, 0.625, 0.625, 0.625, 0.625, 0.625, 0.5417, 0.625, 0.6875, 0.625, 0.625, 0.625, 0.625, 0.625, 0.7012, 0.625, 0.625, 0.625, 0.5625, 0.625, 0.5488, 0.625, 0.625, 0.625, 0.625, 0.625, 0.5488, 0.625, 0.5625, 0.625, 0.625, 0.625, 0.7012, 0.625, 0.625, 0.625, 0.625, 0.625, 0.6875, 0.625, 0.5417, 0.625, 0.625, 0.625, 0.625, 0.625, 0.5452, 0.625, 0.625, 0.625, 0.7083, 0.625, 0.7048, 0.625, 0.625, 0.625, 0.625, 0.625, 0.7048, 0.625, 0.6875, 0.625, 0.625, 0.625, 0.5452, 0.625, 0.625, 0.625, 0.625, 0.625, 0.5625, 0.625, 0.5417, 0.625, 0.5104, 0.625, 0.5152, 0.625, 0.5452, 0.625, 0.5104, 0.625, 0.5417, 0.625, 0.5452, 0.625, 0.5152, 0.625, 0.5152, 0.625, 0.5452, 0.625, 0.5625, 0.625, 0.5488, 0.625, 0.5452, 0.625, 0.5152, 0.625, 0.5488, 0.625, 0.5625, 0.625, 0.7083, 0.625, 0.625, 0.625, 0.625, 0.625, 0.7048, 0.625, 0.625, 0.625, 0.5417, 0.625, 0.5452, 0.625, 0.625, 0.625, 0.625, 0.625, 0.5452, 0.625, 0.5625, 0.625, 0.625, 0.625, 0.7048, 0.625, 0.625, 0.625, 0.625, 0.625, 0.6875, 0.375, 0.0, 0.375, 0.125, 0.375, 0.125, 0.375, 0.0, 0.375, 0.125, 0.375, 0.25, 0.375, 0.25, 0.375, 0.125, 0.375, 0.125, 0.375, 0.25, 0.375, 0.25, 0.375, 0.125, 0.375, 0.0, 0.375, 0.125, 0.375, 0.125, 0.375, 0.0, 0.375, 0.25, 0.375, 0.375, 0.375, 0.375, 0.375, 0.25, 0.375, 0.375, 0.375, 0.5, 0.375, 0.5, 0.375, 0.375, 0.375, 0.375, 0.375, 0.5, 0.375, 0.5, 0.375, 0.375, 0.375, 0.25, 0.375, 0.375, 0.375, 0.375, 0.375, 0.25, 0.375, 0.75, 0.375, 0.875, 0.375, 0.875, 0.375, 0.75, 0.375, 0.875, 0.375, 1.0, 0.375, 1.0, 0.375, 0.875, 0.375, 0.875, 0.375, 1.0, 0.375, 1.0, 0.375, 0.875, 0.375, 0.75, 0.375, 0.875, 0.375, 0.875, 0.375, 0.75, 0.375, 0.0, 0.375, 0.125, 0.375, 0.125, 0.375, 0.0, 0.375, 0.125, 0.375, 0.25, 0.375, 0.25, 0.375, 0.125, 0.375, 0.125, 0.375, 0.25, 0.375, 0.25, 0.375, 0.125, 0.375, 0.0, 0.375, 0.125, 0.375, 0.125, 0.375, 0.0, 0.375, 0.5, 0.375, 0.625, 0.375, 0.625, 0.375, 0.5, 0.375, 0.625, 0.375, 0.75, 0.375, 0.75, 0.375, 0.625, 0.375, 0.625, 0.375, 0.75, 0.375, 0.75, 0.375, 0.625, 0.375, 0.5, 0.375, 0.625, 0.375, 0.625, 0.375, 0.5, 0.375, 0.5, 0.375, 0.625, 0.375, 0.625, 0.375, 0.5, 0.375, 0.625, 0.375, 0.75, 0.375, 0.75, 0.375, 0.625, 0.375, 0.625, 0.375, 0.75, 0.375, 0.75, 0.375, 0.625, 0.375, 0.5, 0.375, 0.625, 0.375, 0.625, 0.375, 0.5, 0.375, 0.25, 0.375, 0.375, 0.375, 0.375, 0.375, 0.25, 0.375, 0.375, 0.375, 0.5, 0.375, 0.5, 0.375, 0.375, 0.375, 0.375, 0.375, 0.5, 0.375, 0.5, 0.375, 0.375, 0.375, 0.25, 0.375, 0.375, 0.375, 0.375, 0.375, 0.25, 0.375, 0.75, 0.375, 0.875, 0.375, 0.875, 0.375, 0.75, 0.375, 0.875, 0.375, 1.0, 0.375, 1.0, 0.375, 0.875, 0.375, 0.875, 0.375, 1.0, 0.375, 1.0, 0.375, 0.875, 0.375, 0.75, 0.375, 0.875, 0.375, 0.875, 0.375, 0.75, 0.375, 0.75, 0.375, 0.875, 0.375, 0.875, 0.375, 0.75, 0.375, 0.875, 0.375, 1.0, 0.375, 1.0, 0.375, 0.875, 0.375, 0.875, 0.375, 1.0, 0.375, 1.0, 0.375, 0.8759, 0.375, 0.75, 0.375, 0.875, 0.375, 0.8759, 0.375, 0.75, 0.375, 0.25, 0.375, 0.375, 0.375, 0.375, 0.375, 0.25, 0.375, 0.375, 0.375, 0.5, 0.375, 0.5, 0.375, 0.375, 0.375, 0.375, 0.375, 0.5, 0.375, 0.5, 0.375, 0.375, 0.375, 0.25, 0.375, 0.375, 0.375, 0.375, 0.375, 0.25, 0.375, 0.75, 0.375, 0.875, 0.375, 0.875, 0.375, 0.75, 0.375, 0.875, 0.375, 1.0, 0.375, 1.0, 0.375, 0.875, 0.375, 0.875, 0.375, 1.0, 0.375, 1.0, 0.375, 0.875, 0.375, 0.75, 0.375, 0.875, 0.375, 0.875, 0.375, 0.75, 0.375, 0.0, 0.375, 0.125, 0.375, 0.125, 0.375, 0.0, 0.375, 0.125, 0.375, 0.25, 0.375, 0.25, 0.375, 0.125, 0.375, 0.125, 0.375, 0.25, 0.375, 0.25, 0.375, 0.125, 0.375, 0.0, 0.375, 0.125, 0.375, 0.125, 0.375, 0.0, 0.375, 0.5, 0.375, 0.6241, 0.375, 0.6215, 0.375, 0.5, 0.375, 0.6241, 0.375, 0.75, 0.375, 0.717, 0.375, 0.6215, 0.375, 0.6215, 0.375, 0.717, 0.375, 0.75, 0.375, 0.6241, 0.375, 0.5, 0.375, 0.6215, 0.375, 0.6241, 0.375, 0.5, 0.375, 0.0, 0.375, 0.125, 0.375, 0.125, 0.375, 0.0, 0.375, 0.125, 0.375, 0.25, 0.375, 0.25, 0.375, 0.125, 0.375, 0.125, 0.375, 0.25, 0.375, 0.25, 0.375, 0.1259, 0.375, 0.0, 0.375, 0.125, 0.375, 0.1259, 0.375, 0.0, 0.375, 0.5, 0.375, 0.625, 0.375, 0.625, 0.375, 0.5, 0.375, 0.625, 0.375, 0.75, 0.375, 0.75, 0.375, 0.625, 0.375, 0.625, 0.375, 0.75, 0.375, 0.75, 0.375, 0.6241, 0.375, 0.5, 0.375, 0.625, 0.375, 0.6241, 0.375, 0.5, 0.375, 0.25, 0.375, 0.375, 0.375, 0.375, 0.375, 0.25, 0.375, 0.375, 0.375, 0.5, 0.375, 0.5, 0.375, 0.375, 0.375, 0.375, 0.375, 0.5, 0.375, 0.5, 0.375, 0.375, 0.375, 0.25, 0.375, 0.375, 0.375, 0.375, 0.375, 0.25, 0.375, 0.25, 0.375, 0.375, 0.3741, 0.3741, 0.375, 0.25, 0.375, 0.375, 0.375, 0.5, 0.3707, 0.4965, 0.3741, 0.3741, 0.3741, 0.3741, 0.3707, 0.4965, 0.3333, 0.4583, 0.3698, 0.3698, 0.375, 0.25, 0.3741, 0.3741, 0.3698, 0.3698, 0.375, 0.25, 0.375, 0.25, 0.375, 0.375, 0.375, 0.375, 0.375, 0.25, 0.375, 0.375, 0.375, 0.5, 0.375, 0.5, 0.375, 0.375, 0.375, 0.375, 0.375, 0.5, 0.375, 0.5, 0.375, 0.375, 0.375, 0.25, 0.375, 0.375, 0.375, 0.375, 0.375, 0.25, 0.375, 0.75, 0.375, 0.717, 0.375, 0.76, 0.375, 0.7909, 0.375, 0.717, 0.375, 0.75, 0.375, 0.7909, 0.375, 0.76, 0.375, 0.76, 0.375, 0.7909, 0.375, 0.8125, 0.375, 0.7988, 0.375, 0.7909, 0.375, 0.76, 0.375, 0.7988, 0.375, 0.8125, 0.375, 0.0, 0.375, 0.1259, 0.375, 0.1285, 0.375, 0.03472, 0.375, 0.1259, 0.375, 0.25, 0.375, 0.25, 0.375, 0.1285, 0.375, 0.1285, 0.375, 0.25, 0.375, 0.25, 0.375, 0.1259, 0.375, 0.03472, 0.375, 0.1285, 0.375, 0.1259, 0.375, 0.0, 0.125, 0.5, 0.2448, 0.4948, 0.2448, 0.625, 0.125, 0.625, 0.2448, 0.4948, 0.3333, 0.4583, 0.3333, 0.625, 0.2448, 0.625, 0.2448, 0.625, 0.3333, 0.625, 0.3333, 0.7917, 0.2448, 0.7552, 0.125, 0.625, 0.2448, 0.625, 0.2448, 0.7552, 0.125, 0.75, 0.375, 0.75, 0.375, 0.8759, 0.3741, 0.8759, 0.3707, 0.7535, 0.375, 0.8759, 0.375, 1.0, 0.375, 1.0, 0.3741, 0.8759, 0.3741, 0.8759, 0.375, 1.0, 0.375, 1.0, 0.3698, 0.8802, 0.3707, 0.7535, 0.3741, 0.8759, 0.3698, 0.8802, 0.3333, 0.7917, 0.375, 0.0, 0.375, 0.1259, 0.375, 0.125, 0.375, 0.0, 0.375, 0.1259, 0.375, 0.25, 0.375, 0.25, 0.375, 0.125, 0.375, 0.125, 0.375, 0.25, 0.375, 0.25, 0.375, 0.125, 0.375, 0.0, 0.375, 0.125, 0.375, 0.125, 0.375, 0.0, 0.375, 0.5, 0.375, 0.6241, 0.3698, 0.625, 0.3707, 0.4965, 0.375, 0.6241, 0.375, 0.75, 0.3707, 0.7535, 0.3698, 0.625, 0.3698, 0.625, 0.3707, 0.7535, 0.3333, 0.7917, 0.3333, 0.625, 0.3707, 0.4965, 0.3698, 0.625, 0.3333, 0.625, 0.3333, 0.4583, 0.375, 0.8125, 0.375, 0.8829, 0.375, 0.8816, 0.375, 0.7988, 0.375, 0.8829, 0.375, 1.0, 0.375, 1.0, 0.375, 0.8816, 0.375, 0.8816, 0.375, 1.0, 0.375, 1.0, 0.375, 0.8829, 0.375, 0.7988, 0.375, 0.8816, 0.375, 0.8829, 0.375, 0.8125, 0.375, 1.0, 0.375, 0.8759, 0.375, 0.88, 0.375, 1.0, 0.375, 0.8759, 0.375, 0.75, 0.375, 0.7909, 0.375, 0.88, 0.375, 0.88, 0.375, 0.7909, 0.375, 0.8125, 0.375, 0.8829, 0.375, 1.0, 0.375, 0.88, 0.375, 0.8829, 0.375, 1.0, 0.375, 0.0, 0.375, 0.03472, 0.375, 0.003472, 0.375, 0.0, 0.375, 0.03472, 0.375, 0.0, 0.375, 0.0, 0.375, 0.003472, 0.375, 0.003472, 0.375, 0.0, 0.375, 0.0, 0.375, 0.0, 0.375, 0.0, 0.375, 0.003472, 0.375, 0.0, 0.375, 0.0, 0.375, 0.75, 0.375, 0.8759, 0.375, 0.88, 0.375, 0.7909, 0.375, 0.8759, 0.375, 1.0, 0.375, 1.0, 0.375, 0.88, 0.375, 0.88, 0.375, 1.0, 0.375, 1.0, 0.375, 0.8829, 0.375, 0.7909, 0.375, 0.88, 0.375, 0.8829, 0.375, 0.8125, 0.625, 0.75, 0.625, 0.625, 0.625, 0.625, 0.625, 0.75, 0.625, 0.625, 0.625, 0.5, 0.625, 0.5, 0.625, 0.625, 0.625, 0.625, 0.625, 0.5, 0.625, 0.5, 0.625, 0.625, 0.625, 0.75, 0.625, 0.625, 0.625, 0.625, 0.625, 0.75, 0.625, 0.25, 0.625, 0.125, 0.625, 0.125, 0.625, 0.25, 0.625, 0.125, 0.625, 0.0, 0.625, 0.0, 0.625, 0.125, 0.625, 0.125, 0.625, 0.0, 0.625, 0.0, 0.625, 0.125, 0.625, 0.25, 0.625, 0.125, 0.625, 0.125, 0.625, 0.25, 0.625, 1.0, 0.625, 0.8759, 0.625, 0.875, 0.625, 1.0, 0.625, 0.8759, 0.625, 0.75, 0.625, 0.75, 0.625, 0.875, 0.625, 0.875, 0.625, 0.75, 0.625, 0.75, 0.625, 0.875, 0.625, 0.5, 0.625, 0.375, 0.625, 0.375, 0.625, 0.5, 0.625, 0.5, 0.625, 0.375, 0.625, 0.375, 0.625, 0.5, 0.625, 0.875, 0.625, 0.75, 0.625, 0.75, 0.625, 0.875, 0.625, 0.875, 0.625, 0.75, 0.625, 0.75, 0.625, 0.875, 0.625, 0.5, 0.625, 0.375, 0.625, 0.375, 0.625, 0.5, 0.625, 0.5, 0.625, 0.375, 0.625, 0.375, 0.625, 0.5, 0.625, 0.75, 0.625, 0.625, 0.625, 0.625, 0.625, 0.75, 0.625, 0.625, 0.625, 0.5, 0.625, 0.5, 0.625, 0.625, 0.625, 0.625, 0.625, 0.5, 0.625, 0.5, 0.625, 0.625, 0.625, 0.75, 0.625, 0.625, 0.625, 0.625, 0.625, 0.75, 0.625, 0.5, 0.625, 0.375, 0.625, 0.375, 0.625, 0.5, 0.625, 0.5, 0.625, 0.375, 0.625, 0.375, 0.625, 0.5, 0.625, 0.75, 0.625, 0.625, 0.625, 0.625, 0.625, 0.75, 0.625, 0.625, 0.625, 0.5, 0.625, 0.5, 0.625, 0.625, 0.625, 0.625, 0.625, 0.5, 0.625, 0.5, 0.625, 0.625, 0.625, 0.75, 0.625, 0.625, 0.625, 0.625, 0.625, 0.75, 0.625, 0.875, 0.625, 0.75, 0.625, 0.75, 0.625, 0.875, 0.625, 0.875, 0.625, 0.75, 0.625, 0.75, 0.625, 0.875, 0.625, 0.75, 0.625, 0.625, 0.625, 0.625, 0.625, 0.75, 0.625, 0.625, 0.625, 0.5, 0.625, 0.5, 0.625, 0.625, 0.625, 0.625, 0.625, 0.5, 0.625, 0.5, 0.625, 0.625, 0.625, 0.75, 0.625, 0.625, 0.625, 0.625, 0.625, 0.75, 0.625, 0.875, 0.625, 0.75, 0.625, 0.75, 0.625, 0.875, 0.625, 0.875, 0.625, 0.75, 0.625, 0.75, 0.625, 0.875, 0.6667, 0.4583, 0.7552, 0.4948, 0.7552, 0.625, 0.6667, 0.625, 0.6667, 0.625, 0.7552, 0.625, 0.7552, 0.7552, 0.6667, 0.7917, 0.625, 0.875, 0.625, 0.75, 0.6293, 0.7535, 0.6259, 0.8759, 0.6259, 0.8759, 0.6293, 0.7535, 0.6667, 0.7917, 0.6302, 0.8802, 0.625, 0.5, 0.625, 0.375, 0.6259, 0.3741, 0.6293, 0.4965, 0.6293, 0.4965, 0.6259, 0.3741, 0.6302, 0.3698, 0.6667, 0.4583, 0.625, 0.75, 0.625, 0.625, 0.6302, 0.625, 0.6293, 0.7535, 0.625, 0.625, 0.625, 0.5, 0.6293, 0.4965, 0.6302, 0.625, 0.6302, 0.625, 0.6293, 0.4965, 0.6667, 0.4583, 0.6667, 0.625, 0.6293, 0.7535, 0.6302, 0.625, 0.6667, 0.625, 0.6667, 0.7917, 0.595, 0.5, 0.6219, 0.467, 0.6201, 0.3715, 0.5846, 0.3741, 0.5846, 0.3741, 0.6201, 0.3715, 0.6198, 0.25, 0.5833, 0.25, 0.6201, 0.3715, 0.625, 0.3741, 0.625, 0.25, 0.6198, 0.25, 0.6219, 0.467, 0.625, 0.5, 0.625, 0.3741, 0.6201, 0.3715, 0.4167, 0.75, 0.4167, 0.875, 0.5003, 0.875, 0.5013, 0.75, 0.5013, 0.75, 0.5003, 0.875, 0.5846, 0.8759, 0.595, 0.75, 0.5003, 0.875, 0.5, 1.0, 0.5833, 1.0, 0.5846, 0.8759, 0.4167, 0.875, 0.4167, 1.0, 0.5, 1.0, 0.5003, 0.875, 0.4167, 0.0, 0.4167, 0.125, 0.5, 0.125, 0.5, 0.0, 0.5, 0.0, 0.5, 0.125, 0.5833, 0.125, 0.5833, 0.0, 0.5, 0.125, 0.5, 0.25, 0.5833, 0.25, 0.5833, 0.125, 0.4167, 0.125, 0.4167, 0.25, 0.5, 0.25, 0.5, 0.125, 0.4167, 0.75, 0.3802, 0.75, 0.3802, 0.875, 0.4167, 0.875, 0.4167, 0.875, 0.3802, 0.875, 0.3802, 1.0, 0.4167, 1.0, 0.3802, 0.875, 0.375, 0.875, 0.375, 1.0, 0.3802, 1.0, 0.3802, 0.75, 0.375, 0.75, 0.375, 0.875, 0.3802, 0.875, 0.4167, 0.5, 0.4167, 0.625, 0.5006, 0.625, 0.5013, 0.5, 0.5013, 0.5, 0.5006, 0.625, 0.5858, 0.625, 0.595, 0.5, 0.5006, 0.625, 0.5013, 0.75, 0.595, 0.75, 0.5858, 0.625, 0.4167, 0.625, 0.4167, 0.75, 0.5013, 0.75, 0.5006, 0.625, 0.4167, 0.25, 0.4167, 0.375, 0.5003, 0.375, 0.5, 0.25, 0.5, 0.25, 0.5003, 0.375, 0.5846, 0.3741, 0.5833, 0.25, 0.5003, 0.375, 0.5013, 0.5, 0.595, 0.5, 0.5846, 0.3741, 0.4167, 0.375, 0.4167, 0.5, 0.5013, 0.5, 0.5003, 0.375, 0.375, 0.5, 0.375, 0.5, 0.375, 0.625, 0.375, 0.625, 0.375, 0.625, 0.375, 0.625, 0.375, 0.75, 0.375, 0.75, 0.375, 0.625, 0.375, 0.625, 0.375, 0.75, 0.375, 0.75, 0.375, 0.5, 0.375, 0.5, 0.375, 0.625, 0.375, 0.625, 0.4167, 0.0, 0.3802, 0.0, 0.3802, 0.125, 0.4167, 0.125, 0.4167, 0.125, 0.3802, 0.125, 0.3802, 0.25, 0.4167, 0.25, 0.3802, 0.125, 0.375, 0.125, 0.375, 0.25, 0.3802, 0.25, 0.3802, 0.0, 0.375, 0.0, 0.375, 0.125, 0.3802, 0.125, 0.4167, 0.5, 0.3802, 0.5, 0.3802, 0.625, 0.4167, 0.625, 0.4167, 0.625, 0.3802, 0.625, 0.3802, 0.75, 0.4167, 0.75, 0.3802, 0.625, 0.375, 0.625, 0.375, 0.75, 0.3802, 0.75, 0.3802, 0.5, 0.375, 0.5, 0.375, 0.625, 0.3802, 0.625, 0.4167, 0.25, 0.3802, 0.25, 0.3802, 0.375, 0.4167, 0.375, 0.4167, 0.375, 0.3802, 0.375, 0.3802, 0.5, 0.4167, 0.5, 0.3802, 0.375, 0.375, 0.375, 0.375, 0.5, 0.3802, 0.5, 0.3802, 0.25, 0.375, 0.25, 0.375, 0.375, 0.3802, 0.375, 0.625, 0.5, 0.625, 0.5, 0.625, 0.375, 0.625, 0.3741, 0.625, 0.3741, 0.625, 0.375, 0.625, 0.25, 0.625, 0.25, 0.625, 0.375, 0.625, 0.375, 0.625, 0.25, 0.625, 0.25, 0.625, 0.5, 0.625, 0.5, 0.625, 0.375, 0.625, 0.375, 0.5833, 1.0, 0.6198, 1.0, 0.6201, 0.8785, 0.5846, 0.8759, 0.5846, 0.8759, 0.6201, 0.8785, 0.6219, 0.783, 0.595, 0.75, 0.6201, 0.8785, 0.625, 0.8759, 0.625, 0.75, 0.6219, 0.783, 0.6198, 1.0, 0.625, 1.0, 0.625, 0.8759, 0.6201, 0.8785, 0.5833, 0.25, 0.6198, 0.25, 0.6198, 0.125, 0.5833, 0.125, 0.5833, 0.125, 0.6198, 0.125, 0.6198, 0.0, 0.5833, 0.0, 0.6198, 0.125, 0.625, 0.125, 0.625, 0.0, 0.6198, 0.0, 0.6198, 0.25, 0.625, 0.25, 0.625, 0.125, 0.6198, 0.125, 0.625, 0.5, 0.625, 0.5373, 0.625, 0.625, 0.625, 0.625, 0.625, 0.625, 0.625, 0.625, 0.625, 0.7127, 0.625, 0.75, 0.625, 0.625, 0.625, 0.625, 0.625, 0.7083, 0.625, 0.7127, 0.625, 0.5373, 0.625, 0.5417, 0.625, 0.625, 0.625, 0.625, 0.625, 0.5417, 0.625, 0.5417, 0.625, 0.5104, 0.625, 0.5104, 0.625, 0.5104, 0.625, 0.5104, 0.625, 0.5417, 0.625, 0.5417, 0.625, 0.5104, 0.625, 0.5104, 0.625, 0.5417, 0.625, 0.5417, 0.625, 0.5417, 0.625, 0.5417, 0.625, 0.5104, 0.625, 0.5104, 0.625, 0.75, 0.625, 0.7127, 0.6244, 0.7448, 0.6219, 0.783, 0.6219, 0.783, 0.6244, 0.7448, 0.6219, 0.7127, 0.595, 0.75, 0.6244, 0.7448, 0.625, 0.7396, 0.625, 0.7083, 0.6219, 0.7127, 0.625, 0.7127, 0.625, 0.7083, 0.625, 0.7396, 0.6244, 0.7448, 0.595, 0.75, 0.6219, 0.7127, 0.6204, 0.625, 0.5858, 0.625, 0.5858, 0.625, 0.6204, 0.625, 0.6219, 0.5373, 0.595, 0.5, 0.6204, 0.625, 0.625, 0.625, 0.625, 0.5417, 0.6219, 0.5373, 0.6219, 0.7127, 0.625, 0.7083, 0.625, 0.625, 0.6204, 0.625, 0.595, 0.5, 0.6219, 0.5373, 0.6244, 0.5052, 0.6219, 0.467, 0.6219, 0.467, 0.6244, 0.5052, 0.625, 0.5373, 0.625, 0.5, 0.6244, 0.5052, 0.625, 0.5104, 0.625, 0.5417, 0.625, 0.5373, 0.6219, 0.5373, 0.625, 0.5417, 0.625, 0.5104, 0.6244, 0.5052, 0.625, 0.7083, 0.625, 0.7048, 0.625, 0.7348, 0.625, 0.7396, 0.625, 0.7396, 0.625, 0.7348, 0.625, 0.7048, 0.625, 0.7083, 0.625, 0.7348, 0.625, 0.7012, 0.625, 0.6875, 0.625, 0.7048, 0.625, 0.7048, 0.625, 0.6875, 0.625, 0.7012, 0.625, 0.7348, 0.625, 0.7083, 0.625, 0.7083, 0.625, 0.625, 0.625, 0.625, 0.625, 0.625, 0.625, 0.625, 0.625, 0.5417, 0.625, 0.5417, 0.625, 0.625, 0.625, 0.625, 0.625, 0.5417, 0.625, 0.5417, 0.625, 0.7083, 0.625, 0.7083, 0.625, 0.625, 0.625, 0.625, 0.625, 0.7083, 0.625, 0.7083, 0.625, 0.7396, 0.625, 0.7396, 0.625, 0.7396, 0.625, 0.7396, 0.625, 0.7083, 0.625, 0.7083, 0.625, 0.7396, 0.625, 0.7396, 0.625, 0.7083, 0.625, 0.7083, 0.625, 0.7083, 0.625, 0.7083, 0.625, 0.7396, 0.625, 0.7396, 0.625, 0.5417, 0.625, 0.5417, 0.625, 0.625, 0.625, 0.625, 0.625, 0.625, 0.625, 0.625, 0.625, 0.7083, 0.625, 0.7083, 0.625, 0.625, 0.625, 0.625, 0.625, 0.7083, 0.625, 0.7083, 0.625, 0.5417, 0.625, 0.5417, 0.625, 0.625, 0.625, 0.625, 0.625, 0.6875, 0.625, 0.7012, 0.625, 0.625, 0.625, 0.625, 0.625, 0.625, 0.625, 0.625, 0.625, 0.5488, 0.625, 0.5625, 0.625, 0.625, 0.625, 0.625, 0.625, 0.5625, 0.625, 0.5488, 0.625, 0.7012, 0.625, 0.6875, 0.625, 0.625, 0.625, 0.625, 0.625, 0.5417, 0.625, 0.5452, 0.625, 0.625, 0.625, 0.625, 0.625, 0.625, 0.625, 0.625, 0.625, 0.7048, 0.625, 0.7083, 0.625, 0.625, 0.625, 0.625, 0.625, 0.6875, 0.625, 0.7048, 0.625, 0.5452, 0.625, 0.5625, 0.625, 0.625, 0.625, 0.625, 0.625, 0.5417, 0.625, 0.5452, 0.625, 0.5152, 0.625, 0.5104, 0.625, 0.5104, 0.625, 0.5152, 0.625, 0.5452, 0.625, 0.5417, 0.625, 0.5152, 0.625, 0.5488, 0.625, 0.5625, 0.625, 0.5452, 0.625, 0.5452, 0.625, 0.5625, 0.625, 0.5488, 0.625, 0.5152, 0.625, 0.7083, 0.625, 0.7048, 0.625, 0.625, 0.625, 0.625, 0.625, 0.625, 0.625, 0.625, 0.625, 0.5452, 0.625, 0.5417, 0.625, 0.625, 0.625, 0.625, 0.625, 0.5625, 0.625, 0.5452, 0.625, 0.7048, 0.625, 0.6875, 0.625, 0.625, 0.625, 0.625, 0.375, 0.0, 0.375, 0.0, 0.375, 0.125, 0.375, 0.125, 0.375, 0.125, 0.375, 0.125, 0.375, 0.25, 0.375, 0.25, 0.375, 0.125, 0.375, 0.125, 0.375, 0.25, 0.375, 0.25, 0.375, 0.0, 0.375, 0.0, 0.375, 0.125, 0.375, 0.125, 0.375, 0.25, 0.375, 0.25, 0.375, 0.375, 0.375, 0.375, 0.375, 0.375, 0.375, 0.375, 0.375, 0.5, 0.375, 0.5, 0.375, 0.375, 0.375, 0.375, 0.375, 0.5, 0.375, 0.5, 0.375, 0.25, 0.375, 0.25, 0.375, 0.375, 0.375, 0.375, 0.375, 0.75, 0.375, 0.75, 0.375, 0.875, 0.375, 0.875, 0.375, 0.875, 0.375, 0.875, 0.375, 1.0, 0.375, 1.0, 0.375, 0.875, 0.375, 0.875, 0.375, 1.0, 0.375, 1.0, 0.375, 0.75, 0.375, 0.75, 0.375, 0.875, 0.375, 0.875, 0.375, 0.0, 0.375, 0.0, 0.375, 0.125, 0.375, 0.125, 0.375, 0.125, 0.375, 0.125, 0.375, 0.25, 0.375, 0.25, 0.375, 0.125, 0.375, 0.125, 0.375, 0.25, 0.375, 0.25, 0.375, 0.0, 0.375, 0.0, 0.375, 0.125, 0.375, 0.125, 0.375, 0.5, 0.375, 0.5, 0.375, 0.625, 0.375, 0.625, 0.375, 0.625, 0.375, 0.625, 0.375, 0.75, 0.375, 0.75, 0.375, 0.625, 0.375, 0.625, 0.375, 0.75, 0.375, 0.75, 0.375, 0.5, 0.375, 0.5, 0.375, 0.625, 0.375, 0.625, 0.375, 0.5, 0.375, 0.5, 0.375, 0.625, 0.375, 0.625, 0.375, 0.625, 0.375, 0.625, 0.375, 0.75, 0.375, 0.75, 0.375, 0.625, 0.375, 0.625, 0.375, 0.75, 0.375, 0.75, 0.375, 0.5, 0.375, 0.5, 0.375, 0.625, 0.375, 0.625, 0.375, 0.25, 0.375, 0.25, 0.375, 0.375, 0.375, 0.375, 0.375, 0.375, 0.375, 0.375, 0.375, 0.5, 0.375, 0.5, 0.375, 0.375, 0.375, 0.375, 0.375, 0.5, 0.375, 0.5, 0.375, 0.25, 0.375, 0.25, 0.375, 0.375, 0.375, 0.375, 0.375, 0.75, 0.375, 0.75, 0.375, 0.875, 0.375, 0.875, 0.375, 0.875, 0.375, 0.875, 0.375, 1.0, 0.375, 1.0, 0.375, 0.875, 0.375, 0.875, 0.375, 1.0, 0.375, 1.0, 0.375, 0.75, 0.375, 0.75, 0.375, 0.875, 0.375, 0.875, 0.375, 0.75, 0.375, 0.75, 0.375, 0.875, 0.375, 0.875, 0.375, 0.875, 0.375, 0.875, 0.375, 1.0, 0.375, 1.0, 0.375, 0.875, 0.375, 0.8759, 0.375, 1.0, 0.375, 1.0, 0.375, 0.75, 0.375, 0.75, 0.375, 0.8759, 0.375, 0.875, 0.375, 0.25, 0.375, 0.25, 0.375, 0.375, 0.375, 0.375, 0.375, 0.375, 0.375, 0.375, 0.375, 0.5, 0.375, 0.5, 0.375, 0.375, 0.375, 0.375, 0.375, 0.5, 0.375, 0.5, 0.375, 0.25, 0.375, 0.25, 0.375, 0.375, 0.375, 0.375, 0.375, 0.75, 0.375, 0.75, 0.375, 0.875, 0.375, 0.875, 0.375, 0.875, 0.375, 0.875, 0.375, 1.0, 0.375, 1.0, 0.375, 0.875, 0.375, 0.875, 0.375, 1.0, 0.375, 1.0, 0.375, 0.75, 0.375, 0.75, 0.375, 0.875, 0.375, 0.875, 0.375, 0.0, 0.375, 0.0, 0.375, 0.125, 0.375, 0.125, 0.375, 0.125, 0.375, 0.125, 0.375, 0.25, 0.375, 0.25, 0.375, 0.125, 0.375, 0.125, 0.375, 0.25, 0.375, 0.25, 0.375, 0.0, 0.375, 0.0, 0.375, 0.125, 0.375, 0.125, 0.375, 0.5, 0.375, 0.5, 0.375, 0.6215, 0.375, 0.6241, 0.375, 0.6241, 0.375, 0.6215, 0.375, 0.717, 0.375, 0.75, 0.375, 0.6215, 0.375, 0.6241, 0.375, 0.75, 0.375, 0.717, 0.375, 0.5, 0.375, 0.5, 0.375, 0.6241, 0.375, 0.6215, 0.375, 0.0, 0.375, 0.0, 0.375, 0.125, 0.375, 0.125, 0.375, 0.125, 0.375, 0.125, 0.375, 0.25, 0.375, 0.25, 0.375, 0.125, 0.375, 0.1259, 0.375, 0.25, 0.375, 0.25, 0.375, 0.0, 0.375, 0.0, 0.375, 0.1259, 0.375, 0.125, 0.375, 0.5, 0.375, 0.5, 0.375, 0.625, 0.375, 0.625, 0.375, 0.625, 0.375, 0.625, 0.375, 0.75, 0.375, 0.75, 0.375, 0.625, 0.375, 0.6241, 0.375, 0.75, 0.375, 0.75, 0.375, 0.5, 0.375, 0.5, 0.375, 0.6241, 0.375, 0.625, 0.375, 0.25, 0.375, 0.25, 0.375, 0.375, 0.375, 0.375, 0.375, 0.375, 0.375, 0.375, 0.375, 0.5, 0.375, 0.5, 0.375, 0.375, 0.375, 0.375, 0.375, 0.5, 0.375, 0.5, 0.375, 0.25, 0.375, 0.25, 0.375, 0.375, 0.375, 0.375, 0.375, 0.25, 0.375, 0.25, 0.3741, 0.3741, 0.375, 0.375, 0.375, 0.375, 0.3741, 0.3741, 0.3707, 0.4965, 0.375, 0.5, 0.3741, 0.3741, 0.3698, 0.3698, 0.3333, 0.4583, 0.3707, 0.4965, 0.375, 0.25, 0.375, 0.25, 0.3698, 0.3698, 0.3741, 0.3741, 0.375, 0.25, 0.375, 0.25, 0.375, 0.375, 0.375, 0.375, 0.375, 0.375, 0.375, 0.375, 0.375, 0.5, 0.375, 0.5, 0.375, 0.375, 0.375, 0.375, 0.375, 0.5, 0.375, 0.5, 0.375, 0.25, 0.375, 0.25, 0.375, 0.375, 0.375, 0.375, 0.375, 0.75, 0.375, 0.7909, 0.375, 0.76, 0.375, 0.717, 0.375, 0.717, 0.375, 0.76, 0.375, 0.7909, 0.375, 0.75, 0.375, 0.76, 0.375, 0.7988, 0.375, 0.8125, 0.375, 0.7909, 0.375, 0.7909, 0.375, 0.8125, 0.375, 0.7988, 0.375, 0.76, 0.375, 0.0, 0.375, 0.03472, 0.375, 0.1285, 0.375, 0.1259, 0.375, 0.1259, 0.375, 0.1285, 0.375, 0.25, 0.375, 0.25, 0.375, 0.1285, 0.375, 0.1259, 0.375, 0.25, 0.375, 0.25, 0.375, 0.03472, 0.375, 0.0, 0.375, 0.1259, 0.375, 0.1285, 0.125, 0.5, 0.125, 0.625, 0.2448, 0.625, 0.2448, 0.4948, 0.2448, 0.4948, 0.2448, 0.625, 0.3333, 0.625, 0.3333, 0.4583, 0.2448, 0.625, 0.2448, 0.7552, 0.3333, 0.7917, 0.3333, 0.625, 0.125, 0.625, 0.125, 0.75, 0.2448, 0.7552, 0.2448, 0.625, 0.375, 0.75, 0.3707, 0.7535, 0.3741, 0.8759, 0.375, 0.8759, 0.375, 0.8759, 0.3741, 0.8759, 0.375, 1.0, 0.375, 1.0, 0.3741, 0.8759, 0.3698, 0.8802, 0.375, 1.0, 0.375, 1.0, 0.3707, 0.7535, 0.3333, 0.7917, 0.3698, 0.8802, 0.3741, 0.8759, 0.375, 0.0, 0.375, 0.0, 0.375, 0.125, 0.375, 0.1259, 0.375, 0.1259, 0.375, 0.125, 0.375, 0.25, 0.375, 0.25, 0.375, 0.125, 0.375, 0.125, 0.375, 0.25, 0.375, 0.25, 0.375, 0.0, 0.375, 0.0, 0.375, 0.125, 0.375, 0.125, 0.375, 0.5, 0.3707, 0.4965, 0.3698, 0.625, 0.375, 0.6241, 0.375, 0.6241, 0.3698, 0.625, 0.3707, 0.7535, 0.375, 0.75, 0.3698, 0.625, 0.3333, 0.625, 0.3333, 0.7917, 0.3707, 0.7535, 0.3707, 0.4965, 0.3333, 0.4583, 0.3333, 0.625, 0.3698, 0.625, 0.375, 0.8125, 0.375, 0.7988, 0.375, 0.8816, 0.375, 0.8829, 0.375, 0.8829, 0.375, 0.8816, 0.375, 1.0, 0.375, 1.0, 0.375, 0.8816, 0.375, 0.8829, 0.375, 1.0, 0.375, 1.0, 0.375, 0.7988, 0.375, 0.8125, 0.375, 0.8829, 0.375, 0.8816, 0.375, 1.0, 0.375, 1.0, 0.375, 0.88, 0.375, 0.8759, 0.375, 0.8759, 0.375, 0.88, 0.375, 0.7909, 0.375, 0.75, 0.375, 0.88, 0.375, 0.8829, 0.375, 0.8125, 0.375, 0.7909, 0.375, 1.0, 0.375, 1.0, 0.375, 0.8829, 0.375, 0.88, 0.375, 0.0, 0.375, 0.0, 0.375, 0.003472, 0.375, 0.03472, 0.375, 0.03472, 0.375, 0.003472, 0.375, 0.0, 0.375, 0.0, 0.375, 0.003472, 0.375, 0.0, 0.375, 0.0, 0.375, 0.0, 0.375, 0.0, 0.375, 0.0, 0.375, 0.0, 0.375, 0.003472, 0.375, 0.75, 0.375, 0.7909, 0.375, 0.88, 0.375, 0.8759, 0.375, 0.8759, 0.375, 0.88, 0.375, 1.0, 0.375, 1.0, 0.375, 0.88, 0.375, 0.8829, 0.375, 1.0, 0.375, 1.0, 0.375, 0.7909, 0.375, 0.8125, 0.375, 0.8829, 0.375, 0.88, 0.625, 0.25, 0.625, 0.25, 0.625, 0.125, 0.625, 0.125, 0.625, 0.125, 0.625, 0.125, 0.625, 0.0, 0.625, 0.0, 0.625, 0.125, 0.625, 0.125, 0.625, 0.0, 0.625, 0.0, 0.625, 0.25, 0.625, 0.25, 0.625, 0.125, 0.625, 0.125, 0.625, 0.75, 0.625, 0.75, 0.625, 0.625, 0.625, 0.625, 0.625, 0.625, 0.625, 0.625, 0.625, 0.5, 0.625, 0.5, 0.625, 0.625, 0.625, 0.625, 0.625, 0.5, 0.625, 0.5, 0.625, 0.75, 0.625, 0.75, 0.625, 0.625, 0.625, 0.625, 0.625, 0.25, 0.625, 0.25, 0.625, 0.125, 0.625, 0.125, 0.625, 0.125, 0.625, 0.125, 0.625, 0.0, 0.625, 0.0, 0.625, 0.125, 0.625, 0.125, 0.625, 0.0, 0.625, 0.0, 0.625, 0.25, 0.625, 0.25, 0.625, 0.125, 0.625, 0.125, 0.625, 1.0, 0.625, 1.0, 0.625, 0.875, 0.625, 0.8759, 0.625, 0.8759, 0.625, 0.875, 0.625, 0.75, 0.625, 0.75, 0.625, 0.875, 0.625, 0.875, 0.625, 0.75, 0.625, 0.75, 0.625, 1.0, 0.625, 1.0, 0.625, 0.875, 0.625, 0.875, 0.625, 0.5, 0.625, 0.5, 0.625, 0.375, 0.625, 0.375, 0.625, 0.375, 0.625, 0.375, 0.625, 0.25, 0.625, 0.25, 0.625, 0.375, 0.625, 0.375, 0.625, 0.25, 0.625, 0.25, 0.625, 0.5, 0.625, 0.5, 0.625, 0.375, 0.625, 0.375, 0.625, 1.0, 0.625, 1.0, 0.625, 0.875, 0.625, 0.875, 0.625, 0.875, 0.625, 0.875, 0.625, 0.75, 0.625, 0.75, 0.625, 0.875, 0.625, 0.875, 0.625, 0.75, 0.625, 0.75, 0.625, 1.0, 0.625, 1.0, 0.625, 0.875, 0.625, 0.875, 0.625, 0.5, 0.625, 0.5, 0.625, 0.375, 0.625, 0.375, 0.625, 0.375, 0.625, 0.375, 0.625, 0.25, 0.625, 0.25, 0.625, 0.375, 0.625, 0.375, 0.625, 0.25, 0.625, 0.25, 0.625, 0.5, 0.625, 0.5, 0.625, 0.375, 0.625, 0.375, 0.625, 0.75, 0.625, 0.75, 0.625, 0.625, 0.625, 0.625, 0.625, 0.625, 0.625, 0.625, 0.625, 0.5, 0.625, 0.5, 0.625, 0.625, 0.625, 0.625, 0.625, 0.5, 0.625, 0.5, 0.625, 0.75, 0.625, 0.75, 0.625, 0.625, 0.625, 0.625, 0.625, 0.5, 0.625, 0.5, 0.625, 0.375, 0.625, 0.375, 0.625, 0.375, 0.625, 0.375, 0.625, 0.25, 0.625, 0.25, 0.625, 0.375, 0.625, 0.375, 0.625, 0.25, 0.625, 0.25, 0.625, 0.5, 0.625, 0.5, 0.625, 0.375, 0.625, 0.375, 0.625, 0.75, 0.625, 0.75, 0.625, 0.625, 0.625, 0.625, 0.625, 0.625, 0.625, 0.625, 0.625, 0.5, 0.625, 0.5, 0.625, 0.625, 0.625, 0.625, 0.625, 0.5, 0.625, 0.5, 0.625, 0.75, 0.625, 0.75, 0.625, 0.625, 0.625, 0.625, 0.625, 0.25, 0.625, 0.25, 0.625, 0.125, 0.625, 0.125, 0.625, 0.125, 0.625, 0.125, 0.625, 0.0, 0.625, 0.0, 0.625, 0.125, 0.625, 0.125, 0.625, 0.0, 0.625, 0.0, 0.625, 0.25, 0.625, 0.25, 0.625, 0.125, 0.625, 0.125, 0.625, 1.0, 0.625, 1.0, 0.625, 0.875, 0.625, 0.875, 0.625, 0.875, 0.625, 0.875, 0.625, 0.75, 0.625, 0.75, 0.625, 0.875, 0.625, 0.875, 0.625, 0.75, 0.625, 0.75, 0.625, 1.0, 0.625, 1.0, 0.625, 0.875, 0.625, 0.875, 0.625, 0.25, 0.625, 0.25, 0.625, 0.125, 0.625, 0.125, 0.625, 0.125, 0.625, 0.125, 0.625, 0.0, 0.625, 0.0, 0.625, 0.125, 0.625, 0.125, 0.625, 0.0, 0.625, 0.0, 0.625, 0.25, 0.625, 0.25, 0.625, 0.125, 0.625, 0.125, 0.625, 0.75, 0.625, 0.75, 0.625, 0.625, 0.625, 0.625, 0.625, 0.625, 0.625, 0.625, 0.625, 0.5, 0.625, 0.5, 0.625, 0.625, 0.625, 0.625, 0.625, 0.5, 0.625, 0.5, 0.625, 0.75, 0.625, 0.75, 0.625, 0.625, 0.625, 0.625, 0.625, 0.25, 0.625, 0.25, 0.625, 0.125, 0.625, 0.125, 0.625, 0.125, 0.625, 0.125, 0.625, 0.0, 0.625, 0.0, 0.625, 0.125, 0.625, 0.125, 0.625, 0.0, 0.625, 0.0, 0.625, 0.25, 0.625, 0.25, 0.625, 0.125, 0.625, 0.125, 0.625, 1.0, 0.625, 1.0, 0.625, 0.875, 0.625, 0.875, 0.625, 0.875, 0.625, 0.875, 0.625, 0.75, 0.625, 0.75, 0.625, 0.875, 0.625, 0.875, 0.625, 0.75, 0.625, 0.75, 0.625, 1.0, 0.625, 1.0, 0.625, 0.875, 0.625, 0.875, 0.6667, 0.4583, 0.6667, 0.625, 0.7552, 0.625, 0.7552, 0.4948, 0.7552, 0.4948, 0.7552, 0.625, 0.875, 0.625, 0.875, 0.5, 0.7552, 0.625, 0.7552, 0.7552, 0.875, 0.75, 0.875, 0.625, 0.6667, 0.625, 0.6667, 0.7917, 0.7552, 0.7552, 0.7552, 0.625, 0.625, 1.0, 0.625, 1.0, 0.6259, 0.8759, 0.625, 0.875, 0.625, 0.875, 0.6259, 0.8759, 0.6293, 0.7535, 0.625, 0.75, 0.6259, 0.8759, 0.6302, 0.8802, 0.6667, 0.7917, 0.6293, 0.7535, 0.625, 1.0, 0.625, 1.0, 0.6302, 0.8802, 0.6259, 0.8759, 0.625, 0.5, 0.6293, 0.4965, 0.6259, 0.3741, 0.625, 0.375, 0.625, 0.375, 0.6259, 0.3741, 0.625, 0.25, 0.625, 0.25, 0.6259, 0.3741, 0.6302, 0.3698, 0.625, 0.25, 0.625, 0.25, 0.6293, 0.4965, 0.6667, 0.4583, 0.6302, 0.3698, 0.6259, 0.3741, 0.625, 0.75, 0.6293, 0.7535, 0.6302, 0.625, 0.625, 0.625, 0.625, 0.625, 0.6302, 0.625, 0.6293, 0.4965, 0.625, 0.5, 0.6302, 0.625, 0.6667, 0.625, 0.6667, 0.4583, 0.6293, 0.4965, 0.6293, 0.7535, 0.6667, 0.7917, 0.6667, 0.625, 0.6302, 0.625])
me_cube.materials.append(mat_material)
me_cube.use_remesh_preserve_volume = False
me_cube.use_remesh_preserve_attributes = False
me_cube.use_mirror_vertex_groups = False
me_cube.update()
me_cube_002 = bpy.data.meshes.new('Cube.002')
me_cube_002.from_pydata([(0.6955, -0.9441, 0.4743), (-0.9395, -0.5174, -1.024), (-0.9395, -0.8859, 0.3518), (-0.9395, 0.7748, -0.7381), (-0.9395, 0.8803, 0.7089), (-0.9395, -0.9167, 1.14), (-0.9395, -0.1407, 1.211), (-1.646, 1.097, -0.5124), (-1.646, -0.1228, -0.5695), (-1.646, -0.4743, 0.7251), (-1.646, 1.321, 0.7966), (-1.646, -0.3898, 1.355), (-1.646, 0.7269, 1.588), (-2.154, 0.8924, -0.03647), (-2.154, 0.2079, 0.1797), (-2.211, 0.08457, 1.032), (-2.211, 0.9446, 1.032), (-2.154, 0.05417, 1.405), (-2.154, 0.7387, 1.624), (0.9395, -0.5174, -1.024), (0.9395, -0.8859, 0.3518), (0.9395, 0.7748, -0.7381), (0.9395, 0.8803, 0.7089), (0.0, -0.6049, -1.095), (0.0, 0.679, -0.7524), (0.0, 0.7494, 0.7012), (0.9395, -0.9167, 1.14), (0.9395, -0.1407, 1.211), (0.0, -0.3677, 1.173), (0.0, -1.032, 1.087), (1.646, 1.097, -0.5124), (1.646, -0.1228, -0.5695), (1.646, -0.4743, 0.7251), (1.646, 1.321, 0.7966), (1.646, -0.3898, 1.355), (1.646, 0.7269, 1.37), (2.154, 0.8924, 0.1797), (2.154, 0.2079, 0.1797), (2.211, 0.08457, 1.032), (2.211, 0.9446, 1.032), (2.154, 0.05417, 1.405), (2.154, 0.7387, 1.405), (-0.9395, 0.1287, -1.131), (-0.9395, -0.8057, -0.4054), (-1.312, -0.3368, -0.8599), (-0.9395, 1.03, -0.00365), (-0.4924, 0.691, -0.7506), (-0.4924, 0.7657, 0.7022), (0.0, 0.9285, -0.006392), (0.0, 0.03706, -1.174), (0.0, -0.1103, 0.487), (-0.4924, -0.594, -1.086), (-0.9395, -0.6273, 1.234), (-0.4924, -0.3393, 1.178), (0.0, -0.8105, 1.188), (-0.4924, -1.018, 1.094), (-0.9395, -0.9579, 0.8707), (-0.9395, 0.4264, 1.085), (0.0, -1.044, 0.8049), (0.0, 0.2338, 1.062), (-1.646, 0.4871, -0.7712), (-1.646, -0.3955, 0.04215), (-1.961, 0.8351, 1.628), (-1.646, 1.354, 0.1225), (-1.646, 0.1207, 1.418), (-1.646, -0.5335, 1.155), (-1.646, 1.125, 1.417), (-1.312, 0.9587, -0.6885), (-1.312, -0.6776, 1.245), (-1.312, -0.7081, 0.5171), (-1.312, 1.132, 0.7313), (-1.312, 0.3082, 1.288), (-2.191, 0.5474, -0.05715), (-2.201, 0.1273, 0.5819), (-2.297, 0.5115, 1.075), (-2.201, 0.9583, 0.5819), (-2.191, 0.3886, 1.644), (-2.201, 0.03677, 1.304), (-2.201, 0.8679, 1.522), (-1.961, -0.1463, 1.408), (-1.961, 0.05429, -0.1662), (-1.961, 1.049, -0.1591), (-1.968, -0.2292, 0.9084), (-1.968, 1.248, 0.9173), (0.9395, 0.1287, -1.131), (0.9395, -0.8057, -0.4054), (1.312, -0.3368, -0.8599), (0.9395, 1.03, -0.00365), (0.4924, 0.691, -0.7506), (0.4924, 0.7657, 0.7022), (0.4924, -0.594, -1.086), (0.9395, -0.6273, 1.234), (0.4924, -0.3393, 1.178), (0.4924, -1.018, 1.094), (0.9395, -0.9579, 0.8707), (0.9395, 0.4264, 1.085), (1.646, 0.4871, -0.7712), (1.646, -0.3955, 0.04215), (1.961, 0.8351, 1.41), (1.646, 1.354, 0.1225), (1.646, 0.1207, 1.418), (1.646, -0.5335, 1.155), (1.646, 1.125, 1.198), (1.312, 0.9587, -0.6885), (1.312, -0.6776, 1.245), (1.312, -0.7081, 0.5171), (1.312, 1.132, 0.7313), (1.312, 0.3082, 1.288), (2.191, 0.5474, 0.159), (2.201, 0.1273, 0.5819), (2.297, 0.5115, 1.075), (2.201, 0.9583, 0.5819), (2.191, 0.3886, 1.425), (2.201, 0.03677, 1.304), (2.201, 0.8679, 1.304), (1.961, -0.1463, 1.408), (1.961, 0.05429, -0.1662), (1.961, 1.049, -0.1591), (1.968, -0.2292, 0.9084), (1.968, 1.248, 0.9173), (-1.312, -0.7756, 1.005), (-0.4924, 0.9413, -0.006049), (-0.4924, -0.8806, -0.4781), (-0.4924, 0.04851, -1.168), (-1.312, 0.311, -1.022), (-0.4924, -0.7876, 1.194), (-0.4924, -1.033, 0.8132), (-0.4924, 0.2579, 1.065), (-1.964, 0.5512, -0.3425), (-1.964, 0.3144, 1.672), (-1.312, 1.223, 0.01623), (-1.312, -0.6261, -0.2248), (-1.312, -0.259, 1.326), (-1.312, 0.8028, 1.134), (-2.284, 0.5373, 0.6561), (-2.284, 0.4539, 1.54), (-1.966, -0.2784, 1.255), (-1.966, 1.256, 0.3553), (-1.966, -0.1645, 0.3452), (-1.966, 1.131, 1.479), (1.312, -0.7756, 1.005), (0.4924, 0.9413, -0.006049), (0.0, 0.01863, -0.2752), (0.4924, -0.8806, -0.4781), (0.4924, 0.04851, -1.168), (1.312, 0.311, -1.022), (0.4924, -0.7876, 1.194), (0.4924, -1.033, 0.8132), (0.4924, 0.2579, 1.065), (0.0, -0.4174, 0.9399), (1.964, 0.5512, -0.3425), (1.964, 0.3144, 1.454), (1.312, 1.223, 0.01623), (1.312, -0.6261, -0.2248), (1.312, -0.259, 1.326), (1.312, 0.8028, 1.134), (2.284, 0.5373, 0.6561), (2.284, 0.4539, 1.321), (1.966, -0.2784, 1.255), (1.966, 1.256, 0.3553), (1.966, -0.1645, 0.3452), (1.966, 1.131, 1.26), (-0.869, -0.8975, 0.3408), (0.711, -0.9441, 0.4642), (0.8066, -0.9172, 0.399), (0.6955, -0.9483, 0.4737), (0.8567, -0.8995, 0.3389), (0.521, -0.9882, 0.5269), (0.2767, -0.8796, -0.4948), (0.0, -0.8796, -0.5134), (0.4924, -0.884, -0.4449), (0.3363, -0.884, -0.4814), (-0.4924, -0.8837, -0.448), (-0.3515, -0.8837, -0.4811), (0.0, -1.012, 0.5708), (0.2767, -1.003, 0.5605), (-0.4924, -0.9942, 0.5319), (0.4924, -0.9939, 0.53), (-0.9395, -0.8612, 0.1189), (-0.9395, -0.8629, 0.1344), (-2.156, 1.444, 0.4512), (-2.473, 1.302, 0.4305), (-2.557, 1.376, 1.563), (-2.14, 1.52, 1.52), (-2.123, 1.519, 1.07), (-2.289, 1.366, 2.111), (-2.201, 1.473, 2.01), (-2.528, 1.377, 1.144), (-2.6, 1.335, 2.027), (-2.191, 0.7408, 2.774), (-2.154, 1.091, 2.754), (-2.284, 0.8061, 2.67), (-2.557, 1.728, 2.693), (-2.14, 1.872, 2.65), (-2.61, 1.574, 3.262), (-2.289, 1.719, 3.242), (-2.201, 1.825, 3.14), (-2.6, 1.687, 3.157)], [], [(2, 56, 120, 69), (56, 5, 68, 120), (120, 68, 11, 65), (69, 120, 65, 9), (3, 45, 121, 46), (45, 4, 47, 121), (121, 47, 25, 48), (46, 121, 48, 24), (51, 122, 43, 1), (3, 46, 123, 42), (46, 24, 49, 123), (123, 49, 23, 51), (42, 123, 51, 1), (3, 42, 124, 67), (42, 1, 44, 124), (124, 44, 8, 60), (67, 124, 60, 7), (28, 53, 125, 54), (53, 6, 52, 125), (125, 52, 5, 55), (54, 125, 55, 29), (126, 58, 29, 55), (56, 126, 55, 5), (25, 47, 127, 59), (47, 4, 57, 127), (127, 57, 6, 53), (59, 127, 53, 28), (7, 60, 128, 81), (60, 8, 80, 128), (128, 80, 14, 72), (81, 128, 72, 13), (11, 64, 129, 79), (64, 12, 62, 129), (129, 62, 18, 76), (79, 129, 76, 17), (4, 45, 130, 70), (45, 3, 67, 130), (130, 67, 7, 63), (70, 130, 63, 10), (1, 43, 131, 44), (131, 69, 9, 61), (44, 131, 61, 8), (5, 52, 132, 68), (52, 6, 71, 132), (132, 71, 12, 64), (68, 132, 64, 11), (6, 57, 133, 71), (57, 4, 70, 133), (133, 70, 10, 66), (71, 133, 66, 12), (14, 73, 134, 72), (73, 15, 74, 134), (186, 183, 193, 196), (18, 78, 186, 185), (134, 74, 182, 187), (74, 15, 77, 135), (135, 77, 17, 76), (75, 13, 180, 184), (9, 65, 136, 82), (65, 11, 79, 136), (136, 79, 17, 77), (82, 136, 77, 15), (10, 63, 137, 83), (63, 7, 81, 137), (137, 81, 13, 75), (83, 137, 75, 16), (8, 61, 138, 80), (61, 9, 82, 138), (138, 82, 15, 73), (80, 138, 73, 14), (12, 66, 139, 62), (66, 10, 83, 139), (139, 83, 16, 78), (62, 139, 78, 18), (20, 105, 140, 94), (105, 32, 101, 140), (140, 101, 34, 104), (94, 140, 104, 26), (21, 88, 141, 87), (88, 24, 48, 141), (141, 48, 25, 89), (87, 141, 89, 22), (24, 49, 142, 48), (48, 142, 50, 25), (90, 19, 85, 143), (21, 84, 144, 88), (84, 19, 90, 144), (144, 90, 23, 49), (88, 144, 49, 24), (21, 103, 145, 84), (103, 30, 96, 145), (145, 96, 31, 86), (84, 145, 86, 19), (28, 54, 146, 92), (54, 29, 93, 146), (146, 93, 26, 91), (92, 146, 91, 27), (94, 26, 93, 147), (147, 93, 29, 58), (25, 59, 148, 89), (59, 28, 92, 148), (148, 92, 27, 95), (89, 148, 95, 22), (58, 29, 54, 149), (149, 54, 28, 59), (50, 149, 59, 25), (30, 117, 150, 96), (117, 36, 108, 150), (150, 108, 37, 116), (96, 150, 116, 31), (34, 115, 151, 100), (115, 40, 112, 151), (151, 112, 41, 98), (100, 151, 98, 35), (22, 106, 152, 87), (106, 33, 99, 152), (152, 99, 30, 103), (87, 152, 103, 21), (19, 86, 153, 85), (86, 31, 97, 153), (153, 97, 32, 105), (85, 153, 105, 20), (26, 104, 154, 91), (104, 34, 100, 154), (154, 100, 35, 107), (91, 154, 107, 27), (27, 107, 155, 95), (107, 35, 102, 155), (155, 102, 33, 106), (95, 155, 106, 22), (37, 108, 156, 109), (108, 36, 111, 156), (156, 111, 39, 110), (109, 156, 110, 38), (39, 114, 157, 110), (114, 41, 112, 157), (157, 112, 40, 113), (110, 157, 113, 38), (32, 118, 158, 101), (118, 38, 113, 158), (158, 113, 40, 115), (101, 158, 115, 34), (33, 119, 159, 99), (119, 39, 111, 159), (159, 111, 36, 117), (99, 159, 117, 30), (31, 116, 160, 97), (116, 37, 109, 160), (160, 109, 38, 118), (97, 160, 118, 32), (35, 98, 161, 102), (98, 41, 114, 161), (161, 114, 39, 119), (102, 161, 119, 33), (163, 165, 0), (122, 51, 23, 169, 173), (172, 122, 173), (178, 43, 122, 172), (162, 2, 179), (176, 126, 56, 2, 162), (174, 58, 126, 176), (179, 2, 69, 131, 43, 178), (169, 23, 90, 143, 171, 168), (143, 85, 166), (143, 170, 171), (166, 20, 94, 147, 177, 167, 165, 163, 164), (147, 58, 174, 175, 177), (172, 176, 162, 179, 178), (169, 174, 176, 172, 122, 173), (169, 168, 175, 174), (175, 168, 171, 143, 177), (20, 166, 85), (166, 164, 163, 165, 167, 143), (177, 143, 167), (187, 182, 183, 184), (181, 187, 184, 180), (188, 135, 191, 197), (182, 188, 197, 192), (183, 182, 192, 193), (72, 134, 187, 181), (16, 75, 184, 183), (78, 16, 183, 186), (13, 72, 181, 180), (74, 135, 188, 182), (191, 189, 194, 197), (193, 192, 197, 196), (196, 197, 194, 195), (189, 190, 195, 194), (18, 185, 195, 190), (76, 18, 190, 189), (185, 186, 196, 195), (135, 76, 189, 191)])
me_cube_002.polygons.foreach_set('use_smooth', [True] * 192)
_uv = me_cube_002.uv_layers.new(name='UVMap')
_uv.uv.foreach_set('vector', [0.5833, 0.9583, 0.6198, 0.9583, 0.6198, 0.9948, 0.5833, 0.9948, 0.6198, 0.9583, 0.625, 0.9583, 0.625, 0.9948, 0.6198, 0.9948, 0.6198, 0.9948, 0.625, 0.9948, 0.625, 1.0, 0.6198, 1.0, 0.5833, 0.9948, 0.6198, 0.9948, 0.6198, 1.0, 0.5833, 1.0, 0.375, 0.2917, 0.4948, 0.2917, 0.4957, 0.3802, 0.375, 0.3802, 0.4948, 0.2917, 0.5833, 0.2917, 0.5868, 0.3802, 0.4957, 0.3802, 0.4957, 0.3802, 0.5868, 0.3802, 0.625, 0.5, 0.5, 0.5, 0.375, 0.3802, 0.4957, 0.3802, 0.5, 0.5, 0.375, 0.5, 0.375, 0.8698, 0.4957, 0.8698, 0.4948, 0.9583, 0.375, 0.9583, 0.1667, 0.5, 0.2552, 0.5, 0.2552, 0.625, 0.1667, 0.625, 0.2552, 0.5, 0.375, 0.5, 0.375, 0.625, 0.2552, 0.625, 0.2552, 0.625, 0.375, 0.625, 0.375, 0.75, 0.2552, 0.75, 0.1667, 0.625, 0.2552, 0.625, 0.2552, 0.75, 0.1667, 0.75, 0.1667, 0.5, 0.1667, 0.625, 0.1302, 0.625, 0.1302, 0.5, 0.1667, 0.625, 0.1667, 0.75, 0.1302, 0.75, 0.1302, 0.625, 0.1302, 0.625, 0.1302, 0.75, 0.125, 0.75, 0.125, 0.625, 0.1302, 0.5, 0.1302, 0.625, 0.125, 0.625, 0.125, 0.5, 0.625, 0.5, 0.7448, 0.5, 0.7448, 0.625, 0.625, 0.625, 0.7448, 0.5, 0.8333, 0.5, 0.8333, 0.625, 0.7448, 0.625, 0.7448, 0.625, 0.8333, 0.625, 0.8333, 0.75, 0.7448, 0.75, 0.625, 0.625, 0.7448, 0.625, 0.7448, 0.75, 0.625, 0.75, 0.6207, 0.8698, 0.625, 0.75, 0.625, 0.75, 0.625, 0.8698, 0.6198, 0.9583, 0.6207, 0.8698, 0.625, 0.8698, 0.625, 0.9583, 0.625, 0.5, 0.5868, 0.3802, 0.6207, 0.3802, 0.625, 0.5, 0.5868, 0.3802, 0.5833, 0.2917, 0.6198, 0.2917, 0.6207, 0.3802, 0.6207, 0.3802, 0.6198, 0.2917, 0.625, 0.2917, 0.625, 0.3802, 0.625, 0.5, 0.6207, 0.3802, 0.625, 0.3802, 0.625, 0.5, 0.125, 0.5, 0.125, 0.625, 0.125, 0.625, 0.125, 0.5, 0.125, 0.625, 0.125, 0.75, 0.125, 0.75, 0.125, 0.625, 0.125, 0.625, 0.125, 0.75, 0.125, 0.75, 0.125, 0.625, 0.125, 0.5, 0.125, 0.625, 0.125, 0.625, 0.125, 0.5, 0.875, 0.75, 0.875, 0.625, 0.875, 0.625, 0.875, 0.75, 0.875, 0.625, 0.875, 0.5, 0.875, 0.5, 0.875, 0.625, 0.875, 0.625, 0.875, 0.5, 0.875, 0.5, 0.875, 0.625, 0.875, 0.75, 0.875, 0.625, 0.875, 0.625, 0.875, 0.75, 0.5833, 0.2917, 0.4948, 0.2917, 0.4948, 0.2552, 0.5833, 0.2552, 0.4948, 0.2917, 0.375, 0.2917, 0.375, 0.2552, 0.4948, 0.2552, 0.4948, 0.2552, 0.375, 0.2552, 0.375, 0.25, 0.4948, 0.25, 0.5833, 0.2552, 0.4948, 0.2552, 0.4948, 0.25, 0.5833, 0.25, 0.375, 0.9583, 0.4948, 0.9583, 0.4948, 0.9948, 0.375, 0.9948, 0.4948, 0.9948, 0.5833, 0.9948, 0.5833, 1.0, 0.4948, 1.0, 0.375, 0.9948, 0.4948, 0.9948, 0.4948, 1.0, 0.375, 1.0, 0.8333, 0.75, 0.8333, 0.625, 0.8698, 0.625, 0.8698, 0.75, 0.8333, 0.625, 0.8333, 0.5, 0.8698, 0.5, 0.8698, 0.625, 0.8698, 0.625, 0.8698, 0.5, 0.875, 0.5, 0.875, 0.625, 0.8698, 0.75, 0.8698, 0.625, 0.875, 0.625, 0.875, 0.75, 0.625, 0.2917, 0.6198, 0.2917, 0.6198, 0.2552, 0.625, 0.2552, 0.6198, 0.2917, 0.5833, 0.2917, 0.5833, 0.2552, 0.6198, 0.2552, 0.6198, 0.2552, 0.5833, 0.2552, 0.5833, 0.25, 0.6198, 0.25, 0.625, 0.2552, 0.6198, 0.2552, 0.6198, 0.25, 0.625, 0.25, 0.375, 0.0, 0.4948, 0.0, 0.4948, 0.1198, 0.375, 0.1198, 0.4948, 0.0, 0.5833, 0.0, 0.5833, 0.1198, 0.4948, 0.1198, 0.6198, 0.2083, 0.5833, 0.2083, 0.5833, 0.2083, 0.6198, 0.2083, 0.625, 0.2083, 0.6198, 0.2083, 0.6198, 0.2083, 0.625, 0.2083, 0.4948, 0.1198, 0.5833, 0.1198, 0.5833, 0.1198, 0.4948, 0.1198, 0.5833, 0.1198, 0.5833, 0.0, 0.6198, 0.0, 0.6198, 0.1198, 0.6198, 0.1198, 0.6198, 0.0, 0.625, 0.0, 0.625, 0.1198, 0.4948, 0.2083, 0.375, 0.2083, 0.375, 0.2083, 0.4948, 0.2083, 0.5833, 1.0, 0.6198, 1.0, 0.6198, 1.0, 0.5833, 1.0, 0.6198, 1.0, 0.625, 1.0, 0.625, 1.0, 0.6198, 1.0, 0.6198, 1.0, 0.625, 1.0, 0.625, 1.0, 0.6198, 1.0, 0.5833, 1.0, 0.6198, 1.0, 0.6198, 1.0, 0.5833, 1.0, 0.5833, 0.25, 0.4948, 0.25, 0.4948, 0.2448, 0.5833, 0.2448, 0.4948, 0.25, 0.375, 0.25, 0.375, 0.2448, 0.4948, 0.2448, 0.4948, 0.2448, 0.375, 0.2448, 0.375, 0.2083, 0.4948, 0.2083, 0.5833, 0.2448, 0.4948, 0.2448, 0.4948, 0.2083, 0.5833, 0.2083, 0.375, 1.0, 0.4948, 1.0, 0.4948, 1.0, 0.375, 1.0, 0.4948, 1.0, 0.5833, 1.0, 0.5833, 1.0, 0.4948, 1.0, 0.4948, 1.0, 0.5833, 1.0, 0.5833, 1.0, 0.4948, 1.0, 0.375, 1.0, 0.4948, 1.0, 0.4948, 1.0, 0.375, 1.0, 0.625, 0.25, 0.6198, 0.25, 0.6198, 0.2448, 0.625, 0.2448, 0.6198, 0.25, 0.5833, 0.25, 0.5833, 0.2448, 0.6198, 0.2448, 0.6198, 0.2448, 0.5833, 0.2448, 0.5833, 0.2083, 0.6198, 0.2083, 0.625, 0.2448, 0.6198, 0.2448, 0.6198, 0.2083, 0.625, 0.2083, 0.5833, 0.9583, 0.5833, 0.9957, 0.6198, 0.9948, 0.6207, 0.9583, 0.5833, 0.9957, 0.5833, 1.0, 0.6198, 1.0, 0.6198, 0.9948, 0.6198, 0.9948, 0.6198, 1.0, 0.625, 1.0, 0.625, 0.9948, 0.6207, 0.9583, 0.6198, 0.9948, 0.625, 0.9948, 0.625, 0.9583, 0.375, 0.25, 0.375, 0.375, 0.5, 0.375, 0.5, 0.25, 0.375, 0.375, 0.375, 0.5, 0.5, 0.5, 0.5, 0.375, 0.5, 0.375, 0.5, 0.5, 0.625, 0.5, 0.625, 0.375, 0.5, 0.25, 0.5, 0.375, 0.625, 0.375, 0.625, 0.25, 0.375, 0.5, 0.375, 0.625, 0.5, 0.625, 0.5, 0.5, 0.5, 0.5, 0.5, 0.625, 0.625, 0.625, 0.625, 0.5, 0.375, 0.875, 0.375, 1.0, 0.5, 1.0, 0.5, 0.875, 0.125, 0.5, 0.125, 0.625, 0.25, 0.625, 0.25, 0.5, 0.125, 0.625, 0.125, 0.75, 0.25, 0.75, 0.25, 0.625, 0.25, 0.625, 0.25, 0.75, 0.375, 0.75, 0.375, 0.625, 0.25, 0.5, 0.25, 0.625, 0.375, 0.625, 0.375, 0.5, 0.125, 0.5, 0.125, 0.5, 0.125, 0.625, 0.125, 0.625, 0.125, 0.5, 0.125, 0.5, 0.125, 0.625, 0.125, 0.625, 0.125, 0.625, 0.125, 0.625, 0.125, 0.75, 0.125, 0.75, 0.125, 0.625, 0.125, 0.625, 0.125, 0.75, 0.125, 0.75, 0.625, 0.5, 0.625, 0.625, 0.75, 0.625, 0.75, 0.5, 0.625, 0.625, 0.625, 0.75, 0.75, 0.75, 0.75, 0.625, 0.75, 0.625, 0.75, 0.75, 0.875, 0.75, 0.875, 0.625, 0.75, 0.5, 0.75, 0.625, 0.875, 0.625, 0.875, 0.5, 0.6207, 0.9583, 0.625, 0.9583, 0.625, 0.8698, 0.6241, 0.8698, 0.6241, 0.8698, 0.625, 0.8698, 0.625, 0.75, 0.625, 0.75, 0.625, 0.5, 0.625, 0.5, 0.6241, 0.3802, 0.6198, 0.3802, 0.625, 0.5, 0.625, 0.5, 0.625, 0.3802, 0.6241, 0.3802, 0.6241, 0.3802, 0.625, 0.3802, 0.625, 0.2917, 0.6207, 0.2917, 0.6198, 0.3802, 0.6241, 0.3802, 0.6207, 0.2917, 0.5833, 0.2917, 0.625, 0.75, 0.625, 0.75, 0.625, 0.625, 0.625, 0.625, 0.625, 0.625, 0.625, 0.625, 0.625, 0.5, 0.625, 0.5, 0.625, 0.625, 0.625, 0.625, 0.625, 0.5, 0.625, 0.5, 0.125, 0.5, 0.125, 0.5, 0.125, 0.625, 0.125, 0.625, 0.125, 0.5, 0.125, 0.5, 0.125, 0.625, 0.125, 0.625, 0.125, 0.625, 0.125, 0.625, 0.125, 0.75, 0.125, 0.75, 0.125, 0.625, 0.125, 0.625, 0.125, 0.75, 0.125, 0.75, 0.875, 0.75, 0.875, 0.75, 0.875, 0.625, 0.875, 0.625, 0.875, 0.75, 0.875, 0.75, 0.875, 0.625, 0.875, 0.625, 0.875, 0.625, 0.875, 0.625, 0.875, 0.5, 0.875, 0.5, 0.875, 0.625, 0.875, 0.625, 0.875, 0.5, 0.875, 0.5, 0.5833, 0.2917, 0.5833, 0.2543, 0.4948, 0.2509, 0.4948, 0.2552, 0.5833, 0.2543, 0.5833, 0.25, 0.4948, 0.25, 0.4948, 0.2509, 0.4948, 0.2509, 0.4948, 0.25, 0.375, 0.25, 0.375, 0.25, 0.4948, 0.2552, 0.4948, 0.2509, 0.375, 0.25, 0.375, 0.25, 0.375, 1.0, 0.375, 1.0, 0.4948, 0.9991, 0.4948, 0.9948, 0.375, 1.0, 0.375, 1.0, 0.4948, 1.0, 0.4948, 0.9991, 0.4948, 0.9991, 0.4948, 1.0, 0.5833, 1.0, 0.5833, 0.9957, 0.4948, 0.9948, 0.4948, 0.9991, 0.5833, 0.9957, 0.5833, 0.9583, 0.875, 0.75, 0.875, 0.75, 0.875, 0.625, 0.875, 0.625, 0.875, 0.75, 0.875, 0.75, 0.875, 0.625, 0.875, 0.625, 0.875, 0.625, 0.875, 0.625, 0.875, 0.5, 0.875, 0.5, 0.875, 0.625, 0.875, 0.625, 0.875, 0.5, 0.875, 0.5, 0.625, 0.2917, 0.625, 0.2552, 0.6198, 0.2552, 0.6207, 0.2917, 0.625, 0.2552, 0.625, 0.25, 0.6198, 0.25, 0.6198, 0.2552, 0.6198, 0.2552, 0.6198, 0.25, 0.5833, 0.25, 0.5833, 0.2543, 0.6207, 0.2917, 0.6198, 0.2552, 0.5833, 0.2543, 0.5833, 0.2917, 0.375, 0.0, 0.375, 0.125, 0.5, 0.125, 0.5, 0.0, 0.375, 0.125, 0.375, 0.25, 0.5, 0.25, 0.5, 0.125, 0.5, 0.125, 0.5, 0.25, 0.625, 0.25, 0.625, 0.125, 0.5, 0.0, 0.5, 0.125, 0.625, 0.125, 0.625, 0.0, 0.5833, 0.2083, 0.6207, 0.2083, 0.6241, 0.1198, 0.6198, 0.1198, 0.6207, 0.2083, 0.625, 0.2083, 0.625, 0.1198, 0.6241, 0.1198, 0.6241, 0.1198, 0.625, 0.1198, 0.625, 0.0, 0.625, 0.0, 0.6198, 0.1198, 0.6241, 0.1198, 0.625, 0.0, 0.625, 0.0, 0.5833, 1.0, 0.5833, 1.0, 0.6198, 1.0, 0.6198, 1.0, 0.5833, 1.0, 0.5833, 1.0, 0.6198, 1.0, 0.6198, 1.0, 0.6198, 1.0, 0.6198, 1.0, 0.625, 1.0, 0.625, 1.0, 0.6198, 1.0, 0.6198, 1.0, 0.625, 1.0, 0.625, 1.0, 0.5833, 0.25, 0.5833, 0.2457, 0.4948, 0.2491, 0.4948, 0.25, 0.5833, 0.2457, 0.5833, 0.2083, 0.4948, 0.2448, 0.4948, 0.2491, 0.4948, 0.2491, 0.4948, 0.2448, 0.375, 0.25, 0.375, 0.25, 0.4948, 0.25, 0.4948, 0.2491, 0.375, 0.25, 0.375, 0.25, 0.375, 1.0, 0.375, 1.0, 0.4948, 1.0, 0.4948, 1.0, 0.375, 1.0, 0.375, 1.0, 0.4948, 1.0, 0.4948, 1.0, 0.4948, 1.0, 0.4948, 1.0, 0.5833, 1.0, 0.5833, 1.0, 0.4948, 1.0, 0.4948, 1.0, 0.5833, 1.0, 0.5833, 1.0, 0.625, 0.25, 0.625, 0.2448, 0.6198, 0.2448, 0.6198, 0.25, 0.625, 0.2448, 0.625, 0.2083, 0.6207, 0.2083, 0.6198, 0.2448, 0.6198, 0.2448, 0.6207, 0.2083, 0.5833, 0.2083, 0.5833, 0.2457, 0.6198, 0.25, 0.6198, 0.2448, 0.5833, 0.2457, 0.5833, 0.25, 0.634, 0.625, 0.6367, 0.6262, 0.6368, 0.625, 0.4957, 0.8698, 0.375, 0.8698, 0.375, 0.75, 0.4949, 0.75, 0.4969, 0.8355, 0.4993, 0.8698, 0.4957, 0.8698, 0.4969, 0.8355, 0.5561, 0.9583, 0.4948, 0.9583, 0.4957, 0.8698, 0.4993, 0.8698, 0.5839, 0.9444, 0.5833, 0.9583, 0.5579, 0.9583, 0.6027, 0.8698, 0.6207, 0.8698, 0.6198, 0.9583, 0.5833, 0.9583, 0.5839, 0.9444, 0.625, 0.75, 0.625, 0.75, 0.6207, 0.8698, 0.6027, 0.8698, 0.5579, 0.9583, 0.5833, 0.9583, 0.5833, 0.9948, 0.4948, 0.9948, 0.4948, 0.9583, 0.5561, 0.9583, 0.4949, 0.75, 0.375, 0.75, 0.375, 0.875, 0.5, 0.875, 0.5, 0.8354, 0.4975, 0.8202, 0.5, 0.875, 0.4948, 0.9948, 0.5901, 0.9419, 0.5, 0.875, 0.5055, 0.875, 0.5, 0.8354, 0.5901, 0.9419, 0.5833, 0.9583, 0.6207, 0.9583, 0.6241, 0.8698, 0.6218, 0.8698, 0.6203, 0.8754, 0.6088, 0.91, 0.6073, 0.9131, 0.5972, 0.932, 0.6241, 0.8698, 0.625, 0.75, 0.625, 0.75, 0.6234, 0.8173, 0.6218, 0.8698, 0.4993, 0.8698, 0.6027, 0.8698, 0.5839, 0.9444, 0.5579, 0.9583, 0.5561, 0.9583, 0.0, 0.0, 0.0, 0.0, 0.0, 0.0, 0.0, 0.0, 0.0, 0.0, 0.0, 0.0, 0.0, 0.0, 0.4975, 0.8202, 0.6234, 0.8173, 0.0, 0.0, 0.0, 0.0, 0.0, 0.0, 0.0, 0.0, 0.0, 0.0, 0.0, 0.0, 0.5833, 0.9583, 0.5901, 0.9419, 0.4948, 0.9948, 0.0, 0.0, 0.0, 0.0, 0.0, 0.0, 0.0, 0.0, 0.0, 0.0, 0.0, 0.0, 0.0, 0.0, 0.0, 0.0, 0.0, 0.0, 0.4948, 0.1198, 0.5833, 0.1198, 0.5833, 0.2083, 0.4948, 0.2083, 0.375, 0.1198, 0.4948, 0.1198, 0.4948, 0.2083, 0.375, 0.2083, 0.6198, 0.1198, 0.6198, 0.1198, 0.6198, 0.1198, 0.6198, 0.1198, 0.5833, 0.1198, 0.6198, 0.1198, 0.6198, 0.1198, 0.5833, 0.1198, 0.5833, 0.2083, 0.5833, 0.1198, 0.5833, 0.1198, 0.5833, 0.2083, 0.375, 0.1198, 0.4948, 0.1198, 0.4948, 0.1198, 0.375, 0.1198, 0.5833, 0.2083, 0.4948, 0.2083, 0.4948, 0.2083, 0.5833, 0.2083, 0.6198, 0.2083, 0.5833, 0.2083, 0.5833, 0.2083, 0.6198, 0.2083, 0.125, 0.5, 0.125, 0.625, 0.125, 0.625, 0.125, 0.5, 0.5833, 0.1198, 0.6198, 0.1198, 0.6198, 0.1198, 0.5833, 0.1198, 0.6198, 0.1198, 0.625, 0.1198, 0.625, 0.1198, 0.6198, 0.1198, 0.5833, 0.2083, 0.5833, 0.1198, 0.6198, 0.1198, 0.6198, 0.2083, 0.6198, 0.2083, 0.6198, 0.1198, 0.625, 0.1198, 0.625, 0.2083, 0.875, 0.625, 0.875, 0.5, 0.875, 0.5, 0.875, 0.625, 0.625, 0.2083, 0.625, 0.2083, 0.625, 0.2083, 0.625, 0.2083, 0.875, 0.625, 0.875, 0.5, 0.875, 0.5, 0.875, 0.625, 0.625, 0.2083, 0.6198, 0.2083, 0.6198, 0.2083, 0.625, 0.2083, 0.6198, 0.1198, 0.625, 0.1198, 0.625, 0.1198, 0.6198, 0.1198])
me_cube_002.materials.append(mat_material_001)
me_cube_002.use_remesh_fix_poles = True
me_cube_002.use_remesh_preserve_attributes = False
me_cube_002.use_mirror_vertex_groups = False
me_cube_002.update()
me_cube_004 = bpy.data.meshes.new('Cube.004')
me_cube_004.from_pydata([(-2.191, 0.1935, -0.836), (-2.191, 0.1935, -0.1869), (-1.987, 0.6996, -0.836), (-1.987, 0.6996, -0.1869), (-0.6398, -0.4304, -0.836), (-0.6398, -0.4304, -0.1869), (-0.4362, 0.07566, -0.836), (-0.4362, 0.07566, -0.1869)], [], [(0, 1, 3, 2), (2, 3, 7, 6), (6, 7, 5, 4), (4, 5, 1, 0), (2, 6, 4, 0), (7, 3, 1, 5)])
me_cube_004.polygons.foreach_set('use_smooth', [True] * 6)
_uv = me_cube_004.uv_layers.new(name='UVMap')
_uv.uv.foreach_set('vector', [0.375, 0.0, 0.625, 0.0, 0.625, 0.25, 0.375, 0.25, 0.375, 0.25, 0.625, 0.25, 0.625, 0.5, 0.375, 0.5, 0.375, 0.5, 0.625, 0.5, 0.625, 0.75, 0.375, 0.75, 0.375, 0.75, 0.625, 0.75, 0.625, 1.0, 0.375, 1.0, 0.125, 0.5, 0.375, 0.5, 0.375, 0.75, 0.125, 0.75, 0.625, 0.5, 0.875, 0.5, 0.875, 0.75, 0.625, 0.75])
me_cube_004.materials.append(mat_material_001)
me_cube_004.use_remesh_fix_poles = True
me_cube_004.use_remesh_preserve_attributes = False
me_cube_004.use_mirror_vertex_groups = False
me_cube_004.update()
me_plane = bpy.data.meshes.new('Plane')
me_plane.from_pydata([(-3.495, -0.8855, -0.9546), (-1.077, -0.8855, 0.05947), (-3.495, 0.2179, -0.9546), (-1.077, 0.2179, 0.05947), (-4.299, -0.06549, -1.292), (-4.299, 0.2179, -1.292)], [], [(0, 1, 3, 2), (0, 2, 5, 4)])
_uv = me_plane.uv_layers.new(name='UVMap')
_uv.uv.foreach_set('vector', [0.0, 0.0, 1.0, 0.0, 1.0, 1.0, 0.0, 1.0, 0.0, 0.0, 0.0, 1.0, 0.0, 1.0, 0.0, 0.0])
me_plane.use_remesh_fix_poles = True
me_plane.use_remesh_preserve_attributes = False
me_plane.use_mirror_vertex_groups = False
me_plane.update()
me_cube_005 = bpy.data.meshes.new('Cube.005')
me_cube_005.from_pydata([(-1.0, -1.0, -1.0), (-1.0, -1.0, 0.3367), (-1.0, 1.0, -1.0), (-1.0, 1.0, 0.3367), (1.0, -1.0, -1.0), (1.0, -1.0, 0.1787), (1.0, 1.0, -1.0), (1.0, 1.0, 0.1787), (1.359, 1.0, -0.3091), (1.877, -0.2385, -1.975), (1.877, -1.0, -1.376), (1.612, -1.0, -0.3091), (1.915, 1.0, -0.7687), (2.434, -0.2385, -2.592), (2.717, -1.0, -1.994), (2.452, -1.0, -0.7687), (-1.0, -2.758, -1.799), (-1.0, -2.758, -0.5736), (1.0, -2.758, -0.7316), (1.0, -2.758, -1.799), (1.612, -2.258, -0.8671), (1.877, -2.258, -1.934), (2.452, -2.258, -1.628), (1.125, -1.702, -2.853), (-1.0, 2.243, 0.3367), (-1.0, 2.243, -1.0), (1.0, 2.243, -1.0), (1.0, 2.243, 0.1787), (1.359, 2.243, -0.3091), (1.877, 2.243, -1.376), (1.915, 2.243, -0.7687), (2.434, 2.243, -1.994), (1.224, 1.459, -2.605), (-0.7759, 1.459, -2.605), (2.138, 2.243, -2.981), (2.138, -0.2385, -3.58), (1.224, 2.703, -2.605), (2.694, -0.2385, -2.499), (-0.7759, 2.703, -2.605), (2.694, 2.243, -3.599), (1.224, 1.459, -4.069), (-0.7759, 1.459, -4.069), (1.224, 2.703, -4.069), (-0.7759, 2.703, -4.069), (2.132, 1.999, -3.744), (2.132, 1.718, -3.744), (1.897, 1.822, -3.659), (1.897, 2.103, -3.659), (1.897, 1.822, -3.991), (1.897, 2.103, -3.991), (-0.9746, -3.243, -1.454), (-0.9746, -3.243, -1.424), (0.9746, -3.243, -1.428), (0.9746, -3.243, -1.454)], [], [(0, 1, 3, 2), (3, 7, 27, 24), (10, 14, 23, 21), (4, 10, 21, 19), (2, 6, 4, 0), (7, 3, 1, 5), (10, 9, 13, 14), (4, 6, 9, 10), (7, 5, 11, 8), (8, 12, 30, 28), (13, 12, 15, 14), (8, 11, 15, 12), (2, 25, 38, 33), (5, 1, 17, 18), (18, 19, 21, 20), (19, 18, 52, 53), (20, 21, 23, 22), (14, 15, 22, 23), (1, 0, 16, 17), (0, 4, 19, 16), (11, 5, 18, 20), (15, 11, 20, 22), (25, 24, 27, 26), (26, 27, 28, 29), (29, 28, 30, 31), (2, 3, 24, 25), (7, 8, 28, 27), (26, 29, 34, 36), (9, 6, 32, 35), (12, 13, 31, 30), (35, 32, 46, 45), (32, 40, 48, 46), (37, 35, 34, 39), (25, 26, 36, 38), (29, 31, 39, 34), (31, 13, 37, 39), (6, 2, 33, 32), (13, 9, 35, 37), (40, 41, 43, 42), (32, 33, 41, 40), (38, 36, 42, 43), (33, 38, 43, 41), (45, 46, 47, 44), (47, 46, 48, 49), (34, 35, 45, 44), (42, 36, 47, 49), (36, 34, 44, 47), (40, 42, 49, 48), (53, 52, 51, 50), (16, 19, 53, 50), (17, 16, 50, 51), (18, 17, 51, 52)])
me_cube_005.polygons.foreach_set('use_smooth', [True] * 52)
_uv = me_cube_005.uv_layers.new(name='UVMap')
_uv.uv.foreach_set('vector', [0.375, 0.0, 0.625, 0.0, 0.625, 0.25, 0.375, 0.25, 0.875, 0.5, 0.625, 0.5, 0.625, 0.5, 0.875, 0.5, 0.375, 0.75, 0.375, 0.75, 0.375, 0.75, 0.375, 0.75, 0.375, 0.75, 0.375, 0.75, 0.375, 0.75, 0.375, 0.75, 0.125, 0.5, 0.375, 0.5, 0.375, 0.75, 0.125, 0.75, 0.625, 0.5, 0.875, 0.5, 0.875, 0.75, 0.625, 0.75, 0.375, 0.75, 0.375, 0.5, 0.375, 0.5, 0.375, 0.75, 0.375, 0.75, 0.375, 0.5, 0.375, 0.5, 0.375, 0.75, 0.625, 0.5, 0.625, 0.75, 0.625, 0.75, 0.625, 0.5, 0.625, 0.5, 0.625, 0.5, 0.625, 0.5, 0.625, 0.5, 0.375, 0.5, 0.625, 0.5, 0.625, 0.75, 0.375, 0.75, 0.625, 0.5, 0.625, 0.75, 0.625, 0.75, 0.625, 0.5, 0.375, 0.25, 0.375, 0.25, 0.375, 0.25, 0.375, 0.25, 0.625, 0.75, 0.875, 0.75, 0.875, 0.75, 0.625, 0.75, 0.625, 0.75, 0.375, 0.75, 0.375, 0.75, 0.625, 0.75, 0.375, 0.75, 0.625, 0.75, 0.625, 0.75, 0.375, 0.75, 0.625, 0.75, 0.375, 0.75, 0.375, 0.75, 0.625, 0.75, 0.375, 0.75, 0.625, 0.75, 0.625, 0.75, 0.375, 0.75, 0.625, 0.0, 0.375, 0.0, 0.375, 0.0, 0.625, 0.0, 0.125, 0.75, 0.375, 0.75, 0.375, 0.75, 0.125, 0.75, 0.625, 0.75, 0.625, 0.75, 0.625, 0.75, 0.625, 0.75, 0.625, 0.75, 0.625, 0.75, 0.625, 0.75, 0.625, 0.75, 0.375, 0.25, 0.625, 0.25, 0.625, 0.5, 0.375, 0.5, 0.375, 0.5, 0.625, 0.5, 0.625, 0.5, 0.375, 0.5, 0.375, 0.5, 0.625, 0.5, 0.625, 0.5, 0.375, 0.5, 0.375, 0.25, 0.625, 0.25, 0.625, 0.25, 0.375, 0.25, 0.625, 0.5, 0.625, 0.5, 0.625, 0.5, 0.625, 0.5, 0.375, 0.5, 0.375, 0.5, 0.375, 0.5, 0.375, 0.5, 0.375, 0.5, 0.375, 0.5, 0.375, 0.5, 0.375, 0.5, 0.625, 0.5, 0.375, 0.5, 0.375, 0.5, 0.625, 0.5, 0.375, 0.5, 0.375, 0.5, 0.375, 0.5, 0.375, 0.5, 0.375, 0.5, 0.375, 0.5, 0.375, 0.5, 0.375, 0.5, 0.375, 0.5, 0.375, 0.5, 0.375, 0.5, 0.375, 0.5, 0.375, 0.25, 0.375, 0.5, 0.375, 0.5, 0.375, 0.25, 0.375, 0.5, 0.375, 0.5, 0.375, 0.5, 0.375, 0.5, 0.375, 0.5, 0.375, 0.5, 0.375, 0.5, 0.375, 0.5, 0.375, 0.5, 0.125, 0.5, 0.125, 0.5, 0.375, 0.5, 0.375, 0.5, 0.375, 0.5, 0.375, 0.5, 0.375, 0.5, 0.375, 0.5, 0.125, 0.5, 0.125, 0.5, 0.375, 0.5, 0.375, 0.5, 0.125, 0.5, 0.125, 0.5, 0.375, 0.5, 0.375, 0.25, 0.375, 0.5, 0.375, 0.5, 0.375, 0.25, 0.375, 0.25, 0.375, 0.25, 0.375, 0.25, 0.375, 0.25, 0.375, 0.5, 0.375, 0.5, 0.375, 0.5, 0.375, 0.5, 0.375, 0.5, 0.375, 0.5, 0.375, 0.5, 0.375, 0.5, 0.375, 0.5, 0.375, 0.5, 0.375, 0.5, 0.375, 0.5, 0.375, 0.5, 0.375, 0.5, 0.375, 0.5, 0.375, 0.5, 0.375, 0.5, 0.375, 0.5, 0.375, 0.5, 0.375, 0.5, 0.375, 0.5, 0.375, 0.5, 0.375, 0.5, 0.375, 0.5, 0.375, 0.75, 0.625, 0.75, 0.625, 1.0, 0.375, 1.0, 0.125, 0.75, 0.375, 0.75, 0.375, 0.75, 0.125, 0.75, 0.625, 0.0, 0.375, 0.0, 0.375, 0.0, 0.625, 0.0, 0.625, 0.75, 0.875, 0.75, 0.875, 0.75, 0.625, 0.75])
me_cube_005.materials.append(mat_material_001)
me_cube_005.use_remesh_fix_poles = True
me_cube_005.use_remesh_preserve_attributes = False
me_cube_005.use_mirror_vertex_groups = False
me_cube_005.update()
me_plane_001 = bpy.data.meshes.new('Plane.001')
me_plane_001.from_pydata([(-2.574, -0.8855, -0.5687), (-1.531, -0.8855, -0.1311), (-2.574, 0.2179, -0.5687), (-1.531, 0.2179, -0.1311)], [], [(0, 1, 3, 2)])
_uv = me_plane_001.uv_layers.new(name='UVMap')
_uv.uv.foreach_set('vector', [0.0, 0.0, 1.0, 0.0, 1.0, 1.0, 0.0, 1.0])
me_plane_001.materials.append(mat_material_002)
me_plane_001.use_remesh_fix_poles = True
me_plane_001.use_remesh_preserve_attributes = False
me_plane_001.use_mirror_vertex_groups = False
me_plane_001.update()
arm_armature = bpy.data.armatures.new('Armature')  # bones are not reproduced

# ---- objects
ob_cube = bpy.data.objects.new('Cube', me_cube)
ob_light = bpy.data.objects.new('Light', light_light)
ob_camera = bpy.data.objects.new('Camera', cam_camera)
ob_armature = bpy.data.objects.new('Armature', arm_armature)
ob_cube_001 = bpy.data.objects.new('Cube.001', me_cube_002)
ob_cube_002 = bpy.data.objects.new('Cube.002', me_cube_004)
ob_plane = bpy.data.objects.new('Plane', me_plane)
ob_cube_003 = bpy.data.objects.new('Cube.003', me_cube_005)
ob_plane_001 = bpy.data.objects.new('Plane.001', me_plane_001)

# ---- transforms, parenting, visibility, modifiers, constraints
ob_cube.parent = ob_armature
ob_cube.matrix_parent_inverse = Matrix(((1.0, -0.0, 0.0, -0.0), (-0.0, 1.0, -0.0, 0.0), (0.0, -0.0, 1.0, 1.095), (-0.0, 0.0, -0.0, 1.0)))
ob_cube.location = (0.0, 0.0, 0.0)
ob_cube.lock_rotations_4d = False
ob_cube.empty_display_type = 'ARROWS'
ob_cube.lineart.crease_threshold = 0.0
_vg = ob_cube.vertex_groups.new(name='Bone')
_vg = ob_cube.vertex_groups.new(name='Bone.001')
_vg = ob_cube.vertex_groups.new(name='Bone.002')
_vg = ob_cube.vertex_groups.new(name='Bone.003')
_vg = ob_cube.vertex_groups.new(name='Bone.004')
_vg = ob_cube.vertex_groups.new(name='Bone.002_L.002')
_vg = ob_cube.vertex_groups.new(name='Bone.002_L.003')
_vg = ob_cube.vertex_groups.new(name='Bone.002_L.004')
_vg = ob_cube.vertex_groups.new(name='Bone.002_R.002')
_vg = ob_cube.vertex_groups.new(name='Bone.002_R.003')
_vg = ob_cube.vertex_groups.new(name='Bone.002_R.004')
_vg = ob_cube.vertex_groups.new(name='Bone_L')
_vg = ob_cube.vertex_groups.new(name='Bone_L.001')
_vg = ob_cube.vertex_groups.new(name='Bone_L.002')
_vg = ob_cube.vertex_groups.new(name='Bone_R')
_vg = ob_cube.vertex_groups.new(name='Bone_R.001')
_vg = ob_cube.vertex_groups.new(name='Bone_R.002')
_m = ob_cube.modifiers.new('Subdivision', 'SUBSURF')
_m.uv_smooth = 'PRESERVE_CORNERS'
ob_light.location = (-1.848, -7.911, 5.904)
ob_light.rotation_euler = (0.7284, -1.204, 1.803)
ob_light.lock_rotations_4d = False
ob_light.empty_display_type = 'ARROWS'
ob_light.color = (0.0, 0.0, 0.0, 0.0)
ob_light.lineart.crease_threshold = 0.0
ob_camera.location = (-5.647, -27.88, 1.744)
ob_camera.rotation_euler = (1.484, -4.494e-07, -0.1851)
ob_camera.lock_rotations_4d = False
ob_camera.empty_display_type = 'ARROWS'
ob_camera.color = (0.0, 0.0, 0.0, 0.0)
ob_camera.display_type = 'WIRE'
ob_camera.lineart.crease_threshold = 0.0
ob_armature.location = (0.0, 0.0, -1.095)
ob_armature.lineart.crease_threshold = 0.0
ob_cube_001.location = (0.002005, -0.4267, 2.691)
ob_cube_001.scale = (0.2163, 0.2163, 0.2163)
ob_cube_001.lineart.crease_threshold = 0.0
ob_cube_002.location = (0.0, -0.5348, 3.382)
ob_cube_002.scale = (0.1724, 0.1724, 0.1724)
ob_cube_002.lineart.crease_threshold = 0.0
_m = ob_cube_002.modifiers.new('Subdivision', 'SUBSURF')
_m.uv_smooth = 'PRESERVE_CORNERS'
_m = ob_cube_002.modifiers.new('Mirror', 'MIRROR')
ob_plane.location = (0.0, -0.5951, 3.156)
ob_plane.rotation_euler = (1.571, -0.0, 0.0)
ob_plane.scale = (0.09149, 0.09149, 0.09149)
ob_plane.lineart.crease_threshold = 0.0
_m = ob_plane.modifiers.new('Mirror', 'MIRROR')
_m = ob_plane.modifiers.new('Subdivision', 'SUBSURF')
_m.uv_smooth = 'PRESERVE_CORNERS'
ob_cube_003.location = (0.0, 0.07865, 3.748)
ob_cube_003.scale = (0.2395, 0.2395, 0.2395)
ob_cube_003.lineart.crease_threshold = 0.0
_m = ob_cube_003.modifiers.new('Subdivision', 'SUBSURF')
_m.uv_smooth = 'PRESERVE_CORNERS'
_m = ob_cube_003.modifiers.new('Mirror', 'MIRROR')
_m.merge_threshold = 1.0
ob_plane_001.location = (0.0, -0.6057, 3.156)
ob_plane_001.rotation_euler = (1.571, -0.0, 0.0)
ob_plane_001.scale = (0.09149, 0.09149, 0.09149)
ob_plane_001.lineart.crease_threshold = 0.0
_m = ob_plane_001.modifiers.new('Mirror', 'MIRROR')
_m = ob_plane_001.modifiers.new('Subdivision', 'SUBSURF')
_m.uv_smooth = 'PRESERVE_CORNERS'

# ---- collection membership
col_collection.objects.link(ob_cube)
col_collection.objects.link(ob_light)
col_collection.objects.link(ob_camera)
col_collection.objects.link(ob_armature)
col_collection.objects.link(ob_cube_001)
col_collection.objects.link(ob_cube_002)
col_collection.objects.link(ob_plane)
col_collection.objects.link(ob_cube_003)
col_collection.objects.link(ob_plane_001)

# ---- scene / render settings (as saved in the file)
scene.camera = ob_camera
scene.frame_start = 1; scene.frame_end = 250; scene.frame_set(1)
scene.render.engine = 'BLENDER_EEVEE_NEXT'
scene.cycles.use_denoising = False
scene.cycles.samples = 128
scene.cycles.sampling_pattern = 'TABULATED_SOBOL'
scene.cycles.use_adaptive_sampling = False
scene.cycles.use_light_tree = False
scene.view_settings.view_transform = 'Filmic'
bpy.context.view_layer.update()
